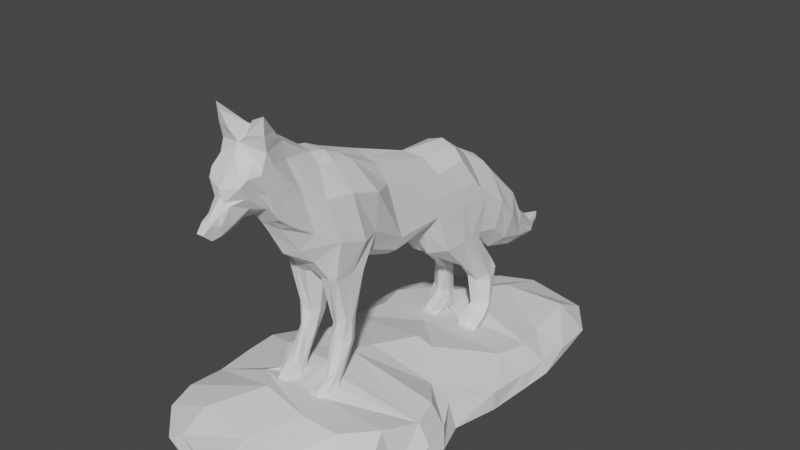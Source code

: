# Source: Wolf-Charlie.blend  (saved by Blender 2.91.10; exported with 4.5.12 LTS)
import bpy
from mathutils import Matrix  # noqa: F401  (used for matrix-valued properties, if any)

bpy.ops.wm.read_factory_settings(use_empty=True)
scene = bpy.context.scene
scene.name = 'Scene'

# ---- collections
col_collection = bpy.data.collections.new('Collection'); scene.collection.children.link(col_collection)

# ---- world
world_world = bpy.data.worlds.new('World'); scene.world = world_world
world_world.use_nodes = True; world_world.node_tree.nodes.clear()
_N = world_world.node_tree.nodes; _L = world_world.node_tree.links
n0 = _N.new('ShaderNodeOutputWorld'); n0.name = 'World Output'; n0.location = (300, 300)
n1 = _N.new('ShaderNodeBackground'); n1.name = 'Background'; n1.location = (10, 300)
n1.inputs[0].default_value = (0.05088, 0.05088, 0.05088, 1.0)
_L.new(n1.outputs[0], n0.inputs[0])
n0.is_active_output = True
world_world.color = (0.05088, 0.05088, 0.05088)
world_world.use_sun_shadow = False
world_world.sun_shadow_jitter_overblur = 0.0

# ---- meshes
me_plane_006 = bpy.data.meshes.new('Plane.006')
me_plane_006.from_pydata([(0.01825, -0.434, 0.3202), (0.05596, 0.06433, 0.155), (0.03427, 1.055, 0.124), (0.08641, 1.119, 0.03082), (0.02388, -1.651, 0.9513), (0.04024, -1.659, 1.073), (0.02388, -1.723, 1.015), (0.02388, -1.633, 0.9499), (0.03884, -1.6, 1.111), (0.03705, -1.58, 0.9645), (0.03029, -1.535, 1.18), (0.05792, -1.499, 1.015), (0.1392, -1.485, 1.297), (0.0934, -1.376, 1.102), (0.165, -1.437, 1.352), (0.128, -1.254, 1.064), (0.1792, -1.331, 1.346), (0.1583, -1.171, 0.9562), (0.1945, -1.219, 1.377), (0.1583, -1.061, 0.8663), (0.1471, -1.073, 1.373), (0.1866, -0.8681, 0.7377), (0.1716, -0.7881, 1.227), (0.2873, -0.7142, 0.6478), (0.1741, -0.4671, 1.179), (0.2447, -0.2921, 0.5552), (0.1583, -0.1785, 1.03), (0.1962, 0.06433, 0.3432), (0.2146, 0.4872, 0.7322), (0.2619, 0.4441, 0.3935), (0.2143, 0.7917, 0.7481), (0.2868, 1.046, 0.3597), (0.1421, 1.055, 0.554), (0.1583, 1.156, 0.1591), (0.08641, 1.202, -0.1025), (0.1583, 1.295, 0.458), (0.1583, 1.373, -0.113), (0.1583, 1.632, 0.1389), (0.13, 1.566, -0.284), (-0.00451, 1.814, -0.07045), (0.1322, 1.814, -0.1525), (0.1032, 1.832, -0.3783), (0.05735, 2.077, -0.3286), (0.06968, 2.102, -0.4432), (-0.00451, 2.291, -0.3427), (0.03652, 2.175, -0.4166), (0.2287, 1.373, 0.1725), (0.02388, -1.687, 0.9832), (0.05214, -1.59, 1.038), (0.03206, -1.646, 1.011), (0.07662, -1.517, 1.168), (0.1251, -1.431, 1.199), (0.1465, -1.337, 1.208), (0.1692, -1.268, 1.188), (0.1844, -1.163, 1.17), (0.1873, -0.9737, 1.088), (0.226, -0.787, 0.9826), (0.2937, -0.3142, 0.8969), (0.1878, -0.09226, 0.8461), (0.2443, 0.4351, 0.5525), (0.2702, 0.919, 0.5308), (0.1795, 1.106, 0.4), (0.2121, 1.569, -0.03771), (0.1177, 1.823, -0.2654), (0.06352, 2.089, -0.3859), (0.0313, 2.217, -0.3659), (0.2447, -0.4354, 0.2945), (0.232, -0.7161, 0.3131), (0.08641, -0.4216, 0.2183), (0.07481, -0.7125, 0.2862), (0.2235, -0.5123, -0.08025), (0.232, -0.6252, -0.04571), (0.1134, -0.4754, -0.1669), (0.1076, -0.6343, -0.1157), (0.2147, -0.5223, -0.2845), (0.2128, -0.6454, -0.2537), (0.1231, -0.5618, -0.2906), (0.1297, -0.692, -0.2652), (0.2115, -0.6634, -0.5644), (0.232, -0.757, -0.4875), (0.1437, -0.6639, -0.5542), (0.136, -0.7636, -0.4933), (0.238, -0.8541, -0.5695), (0.1082, -0.8985, -0.5686), (0.0691, 0.5384, -0.04035), (0.04036, 0.9847, -0.0155), (0.2917, 0.7543, 0.04985), (0.2712, 0.983, -0.008289), (0.1298, 0.9263, -0.2948), (0.1651, 1.082, -0.271), (0.2949, 1.11, -0.3929), (0.2584, 1.175, -0.2638), (0.113, 1.057, -0.45), (0.1494, 1.205, -0.3902), (0.2963, 1.136, -0.4712), (0.2758, 1.235, -0.3816), (0.1535, 1.058, -0.7081), (0.165, 1.239, -0.7517), (0.2979, 1.131, -0.7055), (0.2774, 1.174, -0.7474), (0.1379, 1.018, -0.7623), (0.1181, 1.182, -0.859), (0.3014, 1.058, -0.7944), (0.2809, 1.141, -0.8217), (0.1207, 0.9156, -0.8088), (0.304, 0.9662, -0.8447), (0.2835, 1.066, -0.8768), (0.1532, 0.8867, -0.8628), (0.2688, 0.9205, -0.8602), (0.0005245, -0.6083, 0.3598), (0.299, -0.4647, 0.5578), (0.1728, -0.64, 1.218), (0.2862, -0.5748, 0.9842), (0.2383, -0.5635, 0.3012), (0.02085, -0.5671, 0.2522), (0.2383, -0.5656, -0.09675), (0.07584, -0.5691, -0.1198), (0.2383, -0.5755, -0.2548), (0.09345, -0.6059, -0.2779), (0.2383, -0.7154, -0.5314), (0.1353, -0.7021, -0.5195), (0.2599, -0.7598, -0.5866), (0.1223, 1.287, -0.1078), (0.09077, 1.252, 0.5565), (0.009684, -1.723, 1.015), (0.01786, -1.659, 1.077), (0.1522, -0.324, 0.3835), (0.1137, -0.8135, 0.4659), (0.009684, -1.633, 0.9499), (0.009684, -1.651, 0.9513), (0.08353, -0.7881, 1.31), (0.08479, -0.5147, 1.221), (0.07688, -1.176, 0.9246), (0.06177, -1.246, 1.023), (0.08023, -1.434, 1.372), (0.1259, -1.326, 1.444), (0.01627, -1.591, 0.9474), (0.1413, 0.06433, 0.2177), (0.01716, -1.61, 1.114), (0.07688, -0.2106, 1.078), (0.07688, -1.091, 0.8304), (0.1992, -1.29, 1.499), (0.0267, -1.499, 0.9775), (0.1173, 0.429, 0.2269), (0.01289, -1.535, 1.197), (0.105, 0.4328, 0.8635), (0.09104, -0.9347, 0.6061), (0.1257, -1.084, 1.502), (0.04445, -1.356, 1.049), (0.1223, 1.051, 0.1654), (0.06736, -1.509, 1.285), (0.1335, 0.801, 0.8353), (0.05327, 1.055, 0.6657), (0.1223, 1.137, 0.09496), (0.06275, 1.54, -0.3412), (0.07688, 1.633, 0.1804), (0.04937, 1.832, -0.4394), (0.1093, 1.814, -0.1115), (0.03259, 2.102, -0.4864), (0.02642, 2.077, -0.3053), (0.01911, 2.201, -0.4457), (0.01321, 2.263, -0.3936), (0.009684, -1.687, 0.9832), (0.1656, -0.4177, 0.2278), (0.1592, -0.7143, 0.2996), (0.1641, -0.47, -0.1573), (0.1733, -0.6647, -0.08801), (0.1662, -0.4607, -0.281), (0.1656, -0.6938, -0.2517), (0.1787, -0.6223, -0.5601), (0.1781, -0.7784, -0.4963), (0.1923, -0.9156, -0.5551), (0.2455, 0.5799, 0.02661), (0.18, 0.9838, -0.0119), (0.2033, 1.003, -0.3942), (0.2151, 1.176, -0.2674), (0.2046, 1.06, -0.4725), (0.2185, 1.25, -0.3335), (0.2062, 1.061, -0.7068), (0.196, 1.238, -0.7687), (0.2098, 1.021, -0.761), (0.1995, 1.181, -0.8554), (0.2123, 0.9186, -0.8075), (0.2138, 0.8898, -0.8615), (0.08416, -0.6514, 1.284), (0.04095, 0.7421, 0.1618), (0.2743, 0.7452, 0.3766), (0.2145, 0.6395, 0.7402), (0.2572, 0.677, 0.5417), (0.01886, 0.7615, -0.02792), (0.2815, 0.8686, 0.06795), (0.1474, 1.004, -0.2829), (0.2767, 1.142, -0.3283), (0.1183, 1.131, -0.4201), (0.286, 1.186, -0.4264), (0.1406, 1.149, -0.7408), (0.2876, 1.153, -0.7264), (0.1113, 1.1, -0.8107), (0.2912, 1.1, -0.8081), (0.101, 0.9916, -0.8645), (0.2937, 1.016, -0.8608), (0.2952, 0.9326, -0.8832), (0.1193, 0.6169, 0.8494), (0.1478, -1.349, 1.728), (0.06641, -1.186, 1.605), (0.2152, -1.314, 1.758), (0.1535, -1.167, 1.598), (0.2072, -1.309, 1.622), (0.0756, -1.344, 1.601), (0.03095, -1.127, 1.573), (0.1512, -1.146, 1.55), (-0.00451, -1.651, 0.9513), (-0.00451, -1.659, 1.081), (-0.00451, -1.723, 1.015), (-0.00451, -1.633, 0.9499), (-0.00451, -1.62, 1.117), (-0.00451, -1.603, 0.9303), (-0.00451, -1.535, 1.215), (-0.00451, -1.499, 0.9398), (-0.00451, -1.533, 1.274), (-0.00451, -1.337, 0.9961), (-0.00451, -1.431, 1.391), (-0.00451, -1.237, 0.982), (-0.00451, -1.381, 1.476), (-0.00451, -1.181, 0.8929), (-0.00451, -1.344, 1.539), (-0.00451, -1.122, 0.7944), (-0.00451, -1.083, 1.542), (-0.00451, -1.001, 0.5775), (-0.00451, -0.7881, 1.337), (-0.00451, -0.7825, 0.3993), (-0.00451, -0.5375, 1.237), (-0.02727, -0.434, 0.3202), (-0.00451, -0.2159, 1.125), (-0.06498, 0.06433, 0.155), (-0.00451, 0.32, 0.9296), (-0.00451, 0.429, 0.1996), (-0.00451, 0.8103, 0.8785), (-0.04329, 1.055, 0.124), (-0.00451, 1.027, 0.7215), (-0.09544, 1.119, 0.03082), (-0.0329, -1.651, 0.9513), (-0.04926, -1.659, 1.073), (-0.0329, -1.723, 1.015), (-0.0329, -1.633, 0.9499), (-0.04786, -1.6, 1.111), (-0.04607, -1.58, 0.9645), (-0.03931, -1.535, 1.18), (-0.06694, -1.499, 1.015), (-0.1482, -1.485, 1.297), (-0.1024, -1.376, 1.102), (-0.174, -1.437, 1.352), (-0.1371, -1.254, 1.064), (-0.1882, -1.331, 1.346), (-0.1673, -1.171, 0.9562), (-0.2035, -1.219, 1.377), (-0.1673, -1.061, 0.8663), (-0.1561, -1.073, 1.373), (-0.1956, -0.8681, 0.7377), (-0.1806, -0.7881, 1.227), (-0.2963, -0.7142, 0.6478), (-0.1831, -0.4671, 1.179), (-0.2537, -0.2921, 0.5552), (-0.1673, -0.1785, 1.03), (-0.2052, 0.06433, 0.3432), (-0.2236, 0.4872, 0.7322), (-0.2709, 0.4441, 0.3935), (-0.2234, 0.7917, 0.7481), (-0.2958, 1.046, 0.3597), (-0.1201, 1.021, 0.6409), (-0.1673, 1.108, 0.2155), (-0.00451, 1.251, 0.5977), (-0.09544, 1.202, -0.1025), (-0.1673, 1.295, 0.458), (-0.1673, 1.337, -0.04403), (-0.00451, 1.634, 0.222), (-0.00451, 1.513, -0.3983), (-0.1673, 1.632, 0.1389), (-0.139, 1.566, -0.284), (-0.00451, 1.832, -0.5004), (-0.1412, 1.814, -0.1525), (-0.1123, 1.832, -0.3783), (-0.00451, 2.077, -0.282), (-0.00451, 2.102, -0.5154), (-0.06637, 2.077, -0.3286), (-0.0787, 2.102, -0.4432), (-0.00451, 2.212, -0.4747), (-0.04554, 2.175, -0.4166), (-0.00451, -1.687, 0.9832), (-0.2377, 1.373, 0.1725), (-0.0329, -1.687, 0.9832), (-0.06116, -1.59, 1.038), (-0.04108, -1.646, 1.011), (-0.08564, -1.517, 1.168), (-0.1342, -1.431, 1.199), (-0.1555, -1.337, 1.208), (-0.1783, -1.268, 1.188), (-0.1935, -1.163, 1.17), (-0.1963, -0.9737, 1.088), (-0.235, -0.787, 0.9826), (-0.3028, -0.3142, 0.8969), (-0.1968, -0.09226, 0.8461), (-0.2533, 0.4351, 0.5525), (-0.2792, 0.919, 0.5308), (-0.1627, 1.106, 0.4), (-0.2211, 1.569, -0.03771), (-0.1267, 1.823, -0.2654), (-0.07254, 2.089, -0.3859), (-0.04032, 2.217, -0.3659), (-0.00451, 2.274, -0.3948), (-0.2537, -0.4354, 0.2945), (-0.241, -0.7161, 0.3131), (-0.09544, -0.4216, 0.2183), (-0.08383, -0.7125, 0.2862), (-0.2325, -0.5123, -0.08025), (-0.241, -0.6252, -0.04571), (-0.1225, -0.4754, -0.1669), (-0.1167, -0.6343, -0.1157), (-0.2237, -0.5223, -0.2845), (-0.2218, -0.6454, -0.2537), (-0.1321, -0.5618, -0.2906), (-0.1388, -0.692, -0.2652), (-0.2206, -0.6634, -0.5644), (-0.241, -0.757, -0.4875), (-0.1528, -0.6639, -0.5542), (-0.145, -0.7636, -0.4933), (-0.247, -0.8541, -0.5695), (-0.1172, -0.8985, -0.5686), (-0.07812, 0.5384, -0.04035), (-0.04938, 0.9847, -0.0155), (-0.3007, 0.7543, 0.04985), (-0.2802, 0.983, -0.008289), (-0.1388, 0.9263, -0.2948), (-0.1741, 1.082, -0.271), (-0.304, 1.11, -0.3929), (-0.2674, 1.175, -0.2638), (-0.122, 1.057, -0.45), (-0.1585, 1.205, -0.3902), (-0.3053, 1.136, -0.4712), (-0.2848, 1.235, -0.3816), (-0.1625, 1.058, -0.7081), (-0.174, 1.239, -0.7517), (-0.3069, 1.131, -0.7055), (-0.2864, 1.174, -0.7474), (-0.1469, 1.018, -0.7623), (-0.1272, 1.182, -0.859), (-0.3105, 1.058, -0.7944), (-0.2899, 1.141, -0.8217), (-0.1297, 0.9156, -0.8088), (-0.313, 0.9662, -0.8447), (-0.2925, 1.066, -0.8768), (-0.1622, 0.8867, -0.8628), (-0.2778, 0.9205, -0.8602), (-0.009545, -0.6083, 0.3598), (-0.00451, -0.6628, 1.287), (-0.308, -0.4647, 0.5578), (-0.1819, -0.64, 1.218), (-0.2952, -0.5748, 0.9842), (-0.2474, -0.5635, 0.3012), (-0.02987, -0.5671, 0.2522), (-0.2474, -0.5656, -0.09675), (-0.08486, -0.5691, -0.1198), (-0.2474, -0.5755, -0.2548), (-0.1025, -0.6059, -0.2779), (-0.2474, -0.7154, -0.5314), (-0.1443, -0.7021, -0.5195), (-0.2689, -0.7598, -0.5866), (-0.09111, -0.8028, -0.6096), (-0.1314, 1.287, -0.1078), (-0.0859, 1.273, 0.5278), (-0.0187, -1.723, 1.015), (-0.02688, -1.659, 1.077), (-0.1612, -0.324, 0.3835), (-0.1228, -0.8135, 0.4659), (-0.0187, -1.633, 0.9499), (-0.0187, -1.651, 0.9513), (-0.09255, -0.7881, 1.31), (-0.09381, -0.5147, 1.221), (-0.0859, -1.176, 0.9246), (-0.07079, -1.246, 1.023), (-0.08925, -1.434, 1.372), (-0.1349, -1.385, 1.444), (-0.02529, -1.591, 0.9474), (-0.1503, 0.06433, 0.2177), (-0.02618, -1.61, 1.114), (-0.0859, -0.2106, 1.078), (-0.0859, -1.091, 0.8304), (-0.2082, -1.29, 1.499), (-0.03573, -1.499, 0.9775), (-0.1263, 0.429, 0.2269), (-0.02191, -1.535, 1.197), (-0.1141, 0.4328, 0.8635), (-0.1001, -0.9347, 0.6061), (-0.1347, -1.084, 1.502), (-0.05347, -1.356, 1.049), (-0.1314, 1.051, 0.1654), (-0.07638, -1.509, 1.285), (-0.1425, 0.801, 0.8353), (-0.06229, 1.043, 0.6657), (-0.1314, 1.12, 0.09496), (-0.07177, 1.54, -0.3412), (-0.0859, 1.633, 0.1804), (-0.05839, 1.832, -0.4394), (-0.1183, 1.814, -0.1115), (-0.04161, 2.102, -0.4864), (-0.03544, 2.077, -0.3053), (-0.02813, 2.201, -0.4457), (-0.02224, 2.263, -0.3936), (-0.0187, -1.687, 0.9832), (-0.1746, -0.4177, 0.2278), (-0.1682, -0.7143, 0.2996), (-0.1731, -0.47, -0.1573), (-0.1824, -0.6647, -0.08801), (-0.1752, -0.4607, -0.281), (-0.1747, -0.6938, -0.2517), (-0.1878, -0.6223, -0.5601), (-0.1871, -0.7784, -0.4963), (-0.2013, -0.9156, -0.5551), (-0.2545, 0.5799, 0.02661), (-0.1891, 0.9838, -0.0119), (-0.2123, 1.003, -0.3942), (-0.2241, 1.176, -0.2674), (-0.2137, 1.06, -0.4725), (-0.2275, 1.25, -0.3335), (-0.2153, 1.061, -0.7068), (-0.205, 1.238, -0.7687), (-0.2188, 1.021, -0.761), (-0.2085, 1.181, -0.8554), (-0.2213, 0.9186, -0.8075), (-0.2228, 0.8898, -0.8615), (-0.09318, -0.6514, 1.284), (-0.04997, 0.7421, 0.1618), (-0.00451, 0.5651, 0.9041), (-0.2834, 0.7452, 0.3766), (-0.2235, 0.6395, 0.7402), (-0.2663, 0.677, 0.5417), (-0.02788, 0.7615, -0.02792), (-0.2905, 0.8686, 0.06795), (-0.1564, 1.004, -0.2829), (-0.2857, 1.142, -0.3283), (-0.1273, 1.131, -0.4201), (-0.2951, 1.186, -0.4264), (-0.1496, 1.149, -0.7408), (-0.2966, 1.153, -0.7264), (-0.1203, 1.1, -0.8107), (-0.3002, 1.1, -0.8081), (-0.11, 0.9916, -0.8645), (-0.3027, 1.016, -0.8608), (-0.3042, 0.9326, -0.8832), (-0.1283, 0.6169, 0.8494), (-0.1568, -1.349, 1.728), (-0.07543, -1.186, 1.605), (-0.2242, -1.314, 1.758), (-0.1625, -1.167, 1.598), (-0.2162, -1.309, 1.622), (-0.08462, -1.344, 1.601), (-0.03997, -1.127, 1.573), (-0.1602, -1.146, 1.55), (-0.9264, 1.376, -1.107), (0.9174, 1.376, -1.107), (-0.3006, 2.184, -1.107), (0.5937, 2.184, -1.107), (-0.9264, 0.7591, -1.107), (0.9438, 0.7591, -1.107), (-0.8939, -0.02727, -1.107), (0.8282, -0.02727, -1.107), (-0.9264, -0.5536, -1.107), (0.8488, -0.5536, -1.107), (-0.9264, -1.073, -1.107), (0.9538, -1.207, -1.107), (-0.5726, -1.636, -1.107), (0.6928, -1.636, -1.107), (-0.4973, 1.376, -0.9502), (0.644, 1.376, -0.9502), (-0.5799, 0.7591, -0.8655), (0.6953, 0.7591, -0.8655), (-0.4318, -0.06356, -0.6538), (0.5412, 0.01212, -0.8292), (-0.3643, -0.7502, -0.6719), (0.8862, -0.5717, -0.7109), (-0.1694, -1.078, -0.5812), (0.6298, -1.179, -0.5812), (-0.5717, -1.612, -0.926), (0.3226, -1.612, -0.8157), (-0.6817, 1.847, -1.107), (-0.00451, 1.376, -1.107), (0.8406, 1.847, -1.107), (-0.00451, 2.319, -1.107), (-0.00451, 0.7591, -1.107), (-0.9264, 1.068, -1.107), (0.9602, 1.068, -1.107), (-0.00451, -0.02727, -1.107), (-0.9264, 0.3659, -1.107), (0.9174, 0.3659, -1.107), (-0.00451, -0.5536, -1.107), (-0.9264, -0.2904, -1.107), (0.9174, -0.2904, -1.107), (-0.00451, -1.207, -1.107), (-0.8565, -0.8802, -1.107), (0.9174, -0.8802, -1.107), (-0.00451, -1.834, -1.107), (-0.9264, -1.324, -1.107), (0.8268, -1.377, -1.107), (-0.2214, 1.847, -1.029), (0.9174, 1.376, -1.029), (-0.7908, 1.245, -1.029), (-0.2203, 1.376, -0.868), (0.9174, 0.7591, -0.9865), (-0.8274, 0.7239, -0.9865), (-0.118, 0.7591, -0.8655), (0.7675, -0.04541, -0.8806), (-0.7094, -0.04541, -0.7914), (-0.00451, -0.06356, -0.6538), (0.9833, -0.5626, -0.8897), (-0.9264, -0.5626, -0.833), (-0.00451, -0.5717, -0.5492), (0.9174, -1.213, -0.8443), (-0.9264, -1.213, -0.8443), (-0.00451, -1.81, -0.8939), (-0.7231, -1.624, -1.017), (0.6927, -1.624, -0.922), (0.3753, -1.478, -0.7536), (0.8108, -0.8953, -0.6266), (0.8096, -0.3176, -0.709), (0.2834, 0.3478, -0.7596), (0.7375, 1.068, -0.9078), (0.5897, 1.847, -0.9267), (-0.6849, 1.068, -0.9078), (-0.5851, 0.3478, -0.801), (-0.5585, -0.4673, -0.6629), (-0.3878, -0.8953, -0.6266), (-0.5224, -1.416, -0.7536), (0.2997, -1.178, -0.5812), (-0.00451, -1.481, -0.7536), (-0.9264, -1.419, -0.9305), (-0.9264, -0.8878, -0.867), (-0.9264, -0.304, -0.8217), (-0.7873, 0.2525, -0.9336), (-0.7868, 0.9737, -1.008), (0.9174, 1.068, -1.008), (0.9174, 0.3569, -0.9336), (0.9174, -0.304, -0.8852), (0.9174, -0.8878, -1.022), (0.9174, -1.419, -0.9305), (-0.00451, -1.822, -1.017), (-0.00451, -0.8953, -0.6065), (-0.00451, -0.3176, -0.5822), (0.1383, 0.3478, -0.7155), (-0.00451, 1.068, -0.9078), (-0.00451, 1.847, -0.9451), (-0.00451, -1.422, -1.107), (-0.00451, -0.8802, -1.107), (-0.00451, -0.2904, -1.107), (-0.00451, 0.3659, -1.107), (-0.00451, 1.068, -1.107), (-0.00451, 1.847, -1.107), (-0.2063, -0.9301, -0.6106), (0.137, -0.6698, -0.5701), (-0.2321, -0.6797, -0.6259), (-0.2217, -0.6795, -0.6233), (0.1203, 1.086, -0.9104), (0.09463, -0.779, -0.5884), (-0.133, -0.6815, -0.6012), (-0.09217, -0.8082, -0.6133), (0.2018, 1.08, -0.9095), (-0.1798, -0.6615, -0.6095), (-0.09346, -0.7941, -0.6111), (0.1772, -0.6298, -0.5695), (0.2128, -0.6652, -0.5711), (0.2343, -0.8823, -0.6101), (0.2265, -0.8953, -0.6122), (-0.2645, -0.8266, -0.6422), (-0.2685, -0.7524, -0.6481), (-0.1288, -0.917, -0.609), (0.197, -0.9293, -0.6075), (0.1193, -0.9162, -0.6071), (-0.2598, -0.8451, -0.636), (-0.2879, 0.9848, -0.8965), (-0.2291, 1.067, -0.9077), (-0.2423, -0.8897, -0.6208), (-0.128, 1.068, -0.9078), (-0.1243, 1.047, -0.905), (0.2789, 0.9848, -0.8965), (0.2201, 1.067, -0.9077), (-0.2184, 0.9052, -0.8856), (-0.129, 1.098, -0.9039), (-0.1359, 0.91, -0.8862), (0.119, 1.068, -0.9078), (0.1153, 1.047, -0.905), (-0.2278, 1.068, -0.9078), (-0.2106, 1.088, -0.9052), (0.2596, -0.7635, -0.5897), (0.2598, -0.7595, -0.589), (-0.2482, 0.9164, -0.8871), (-0.129, 0.922, -0.8878), (-0.2989, 0.9361, -0.8898), (0.2188, 1.068, -0.9078), (0.2447, -0.8494, -0.6045), (0.2391, 0.9164, -0.8871), (0.2898, 0.9361, -0.8898), (0.1269, 0.91, -0.8862), (-0.2358, -0.687, -0.6282), (0.12, 0.922, -0.8878), (0.2094, 0.9052, -0.8856), (-0.1153, -0.8953, -0.6123), (0.2584, -0.7566, -0.5884), (0.08981, -0.8311, -0.5975), (0.1063, -0.8953, -0.6092), (-0.2355, -0.6863, -0.628), (-0.2379, -0.8953, -0.6187)], [], [(61, 33, 36, 46), (152, 32, 35, 123), (47, 4, 7, 49), (49, 7, 9, 48), (48, 9, 11, 50), (50, 11, 13, 51), (51, 13, 15, 52), (52, 15, 17, 53), (53, 17, 19, 54), (54, 19, 21, 55), (55, 21, 23, 56), (112, 110, 25, 57), (57, 25, 27, 58), (58, 27, 29, 59), (188, 186, 31, 60), (60, 31, 33, 61), (125, 124, 6, 5), (110, 23, 67, 113), (129, 128, 7, 4), (184, 130, 22, 111), (133, 132, 17, 15), (135, 134, 14, 16), (128, 136, 9, 7), (126, 137, 27, 25), (138, 125, 5, 8), (139, 131, 24, 26), (132, 140, 19, 17), (141, 135, 16, 18), (136, 142, 11, 9), (137, 143, 29, 27), (144, 138, 8, 10), (145, 139, 26, 28), (140, 146, 21, 19), (147, 141, 18, 20), (142, 148, 13, 11), (143, 236, 84, 172), (150, 144, 10, 12), (202, 145, 28, 187), (146, 127, 23, 21), (153, 3, 34, 122), (162, 129, 4, 47), (130, 147, 20, 22), (148, 133, 15, 13), (149, 153, 33, 31), (134, 150, 12, 14), (152, 151, 30, 32), (46, 36, 38, 62), (123, 35, 37, 155), (122, 34, 276, 154), (62, 38, 41, 63), (155, 37, 40, 157), (154, 276, 279, 156), (63, 41, 43, 64), (157, 40, 42, 159), (156, 279, 283, 158), (64, 43, 45, 65), (159, 42, 44), (158, 283, 286, 160), (161, 309, 44), (160, 286, 309, 161), (42, 64, 65, 44), (40, 63, 64, 42), (37, 62, 63, 40), (35, 46, 62, 37), (124, 162, 47, 6), (30, 60, 61, 32), (187, 188, 60, 30), (26, 58, 59, 28), (24, 57, 58, 26), (111, 112, 57, 24), (20, 55, 56, 22), (18, 54, 55, 20), (16, 53, 54, 18), (14, 52, 53, 16), (12, 51, 52, 14), (10, 50, 51, 12), (8, 48, 50, 10), (5, 49, 48, 8), (6, 47, 49, 5), (32, 61, 46, 35), (127, 230, 69, 164), (126, 25, 66, 163), (114, 68, 72, 116), (109, 0, 68, 114), (163, 66, 70, 165), (164, 69, 73, 166), (113, 67, 71, 115), (116, 72, 76, 118), (165, 70, 74, 167), (166, 73, 77, 168), (115, 71, 75, 117), (167, 74, 78, 169), (168, 77, 81, 170), (117, 75, 79, 119), (118, 76, 80, 120), (170, 81, 83, 171), (119, 79, 82, 121), (190, 86, 90, 192), (186, 29, 86, 190), (185, 2, 85, 189), (149, 31, 87, 173), (174, 88, 92, 176), (172, 84, 88, 174), (189, 85, 89, 191), (173, 87, 91, 175), (177, 95, 99, 179), (191, 89, 93, 193), (175, 91, 95, 177), (192, 90, 94, 194), (178, 96, 100, 180), (194, 94, 98, 196), (176, 92, 96, 178), (193, 93, 97, 195), (180, 100, 104, 182), (195, 97, 101, 197), (179, 99, 103, 181), (196, 98, 102, 198), (198, 102, 105, 200), (200, 105, 108, 201), (182, 104, 107, 183), (77, 118, 120, 81), (74, 117, 119, 78), (70, 115, 117, 74), (73, 116, 118, 77), (66, 113, 115, 70), (230, 109, 114, 69), (69, 114, 116, 73), (22, 56, 112, 111), (131, 184, 111, 24), (25, 110, 113, 66), (56, 23, 110, 112), (231, 354, 184, 131), (105, 182, 183, 108), (97, 179, 181, 101), (102, 180, 182, 105), (94, 176, 178, 98), (98, 178, 180, 102), (89, 175, 177, 93), (93, 177, 179, 97), (85, 173, 175, 89), (86, 172, 174, 90), (90, 174, 176, 94), (2, 149, 173, 85), (79, 170, 171, 82), (75, 168, 170, 79), (76, 167, 169, 80), (71, 166, 168, 75), (72, 165, 167, 76), (67, 164, 166, 71), (68, 163, 165, 72), (0, 126, 163, 68), (23, 127, 164, 67), (213, 288, 162, 124), (45, 160, 161, 65), (65, 161, 44), (43, 158, 160, 45), (282, 159, 44), (41, 156, 158, 43), (39, 157, 159, 282), (38, 154, 156, 41), (275, 155, 157, 39), (36, 122, 154, 38), (271, 123, 155, 275), (239, 237, 151, 152), (221, 219, 150, 134), (2, 3, 153, 149), (220, 222, 133, 148), (229, 227, 147, 130), (288, 211, 129, 162), (33, 153, 122, 36), (228, 230, 127, 146), (432, 235, 145, 202), (219, 217, 144, 150), (29, 143, 172, 86), (218, 220, 148, 142), (208, 207, 205, 203), (226, 228, 146, 140), (235, 233, 139, 145), (217, 215, 138, 144), (1, 236, 143, 137), (216, 218, 142, 136), (225, 223, 135, 141), (224, 226, 140, 132), (233, 231, 131, 139), (215, 212, 125, 138), (0, 1, 137, 126), (214, 216, 136, 128), (223, 221, 134, 135), (222, 224, 132, 133), (354, 229, 130, 184), (211, 214, 128, 129), (212, 213, 124, 125), (239, 152, 123, 271), (237, 432, 202, 151), (103, 198, 200, 106), (100, 197, 199, 104), (99, 196, 198, 103), (96, 195, 197, 100), (92, 193, 195, 96), (95, 194, 196, 99), (91, 192, 194, 95), (88, 191, 193, 92), (84, 189, 191, 88), (236, 185, 189, 84), (31, 186, 190, 87), (87, 190, 192, 91), (28, 59, 188, 187), (151, 202, 187, 30), (59, 29, 186, 188), (204, 203, 205, 206), (209, 208, 203, 204), (207, 210, 206, 205), (210, 209, 204, 206), (147, 227, 209, 210), (141, 147, 210, 207), (227, 225, 208, 209), (225, 141, 207, 208), (304, 289, 274, 270), (398, 369, 273, 269), (290, 292, 244, 241), (292, 291, 246, 244), (291, 293, 248, 246), (293, 294, 250, 248), (294, 295, 252, 250), (295, 296, 254, 252), (296, 297, 256, 254), (297, 298, 258, 256), (298, 299, 260, 258), (357, 300, 262, 355), (300, 301, 264, 262), (301, 302, 266, 264), (435, 303, 268, 433), (303, 304, 270, 268), (371, 242, 243, 370), (355, 358, 311, 260), (375, 241, 244, 374), (430, 356, 259, 376), (379, 252, 254, 378), (381, 253, 251, 380), (374, 244, 246, 382), (372, 262, 264, 383), (384, 245, 242, 371), (385, 263, 261, 377), (378, 254, 256, 386), (387, 255, 253, 381), (382, 246, 248, 388), (383, 264, 266, 389), (390, 247, 245, 384), (391, 265, 263, 385), (386, 256, 258, 392), (393, 257, 255, 387), (388, 248, 250, 394), (389, 418, 328, 236), (396, 249, 247, 390), (449, 434, 265, 391), (392, 258, 260, 373), (399, 368, 272, 240), (408, 290, 241, 375), (376, 259, 257, 393), (394, 250, 252, 379), (395, 268, 270, 399), (380, 251, 249, 396), (398, 269, 267, 397), (289, 305, 278, 274), (369, 401, 277, 273), (368, 400, 276, 272), (305, 306, 281, 278), (401, 403, 280, 277), (400, 402, 279, 276), (306, 307, 285, 281), (403, 405, 284, 280), (402, 404, 283, 279), (307, 308, 287, 285), (405, 44, 284), (404, 406, 286, 283), (407, 44, 309), (406, 407, 309, 286), (284, 44, 308, 307), (280, 284, 307, 306), (277, 280, 306, 305), (273, 277, 305, 289), (370, 243, 290, 408), (267, 269, 304, 303), (434, 267, 303, 435), (263, 265, 302, 301), (261, 263, 301, 300), (356, 261, 300, 357), (257, 259, 299, 298), (255, 257, 298, 297), (253, 255, 297, 296), (251, 253, 296, 295), (249, 251, 295, 294), (247, 249, 294, 293), (245, 247, 293, 291), (242, 245, 291, 292), (243, 242, 292, 290), (269, 273, 289, 304), (373, 410, 313, 230), (372, 409, 310, 262), (359, 361, 316, 312), (353, 359, 312, 232), (409, 411, 314, 310), (410, 412, 317, 313), (358, 360, 315, 311), (361, 363, 320, 316), (411, 413, 318, 314), (412, 414, 321, 317), (360, 362, 319, 315), (413, 415, 322, 318), (414, 416, 325, 321), (362, 364, 323, 319), (363, 365, 324, 320), (416, 417, 327, 325), (364, 366, 326, 323), (437, 439, 334, 330), (433, 437, 330, 266), (431, 436, 329, 238), (395, 419, 331, 268), (420, 422, 336, 332), (418, 420, 332, 328), (436, 438, 333, 329), (419, 421, 335, 331), (423, 425, 343, 339), (438, 440, 337, 333), (421, 423, 339, 335), (439, 441, 338, 334), (424, 426, 344, 340), (441, 443, 342, 338), (422, 424, 340, 336), (440, 442, 341, 337), (426, 428, 348, 344), (442, 444, 345, 341), (425, 427, 347, 343), (443, 445, 346, 342), (445, 447, 349, 346), (447, 448, 352, 349), (428, 429, 351, 348), (325, 327, 367, 365), (321, 325, 365, 363), (318, 322, 364, 362), (314, 318, 362, 360), (317, 321, 363, 361), (310, 314, 360, 358), (230, 313, 359, 353), (313, 317, 361, 359), (259, 356, 357, 299), (377, 261, 356, 430), (262, 310, 358, 355), (299, 357, 355, 260), (231, 377, 430, 354), (349, 352, 429, 428), (341, 345, 427, 425), (346, 349, 428, 426), (338, 342, 424, 422), (342, 346, 426, 424), (333, 337, 423, 421), (337, 341, 425, 423), (329, 333, 421, 419), (330, 334, 420, 418), (334, 338, 422, 420), (238, 329, 419, 395), (323, 326, 417, 416), (319, 323, 416, 414), (320, 324, 415, 413), (315, 319, 414, 412), (316, 320, 413, 411), (311, 315, 412, 410), (312, 316, 411, 409), (232, 312, 409, 372), (260, 311, 410, 373), (213, 370, 408, 288), (287, 308, 407, 406), (308, 44, 407), (285, 287, 406, 404), (282, 44, 405), (281, 285, 404, 402), (39, 282, 405, 403), (278, 281, 402, 400), (275, 39, 403, 401), (274, 278, 400, 368), (271, 275, 401, 369), (239, 398, 397, 237), (221, 380, 396, 219), (238, 395, 399, 240), (220, 394, 379, 222), (229, 376, 393, 227), (288, 408, 375, 211), (270, 274, 368, 399), (228, 392, 373, 230), (432, 449, 391, 235), (219, 396, 390, 217), (266, 330, 418, 389), (218, 388, 394, 220), (455, 450, 452, 454), (226, 386, 392, 228), (235, 391, 385, 233), (217, 390, 384, 215), (234, 383, 389, 236), (216, 382, 388, 218), (225, 387, 381, 223), (224, 378, 386, 226), (233, 385, 377, 231), (215, 384, 371, 212), (232, 372, 383, 234), (214, 374, 382, 216), (223, 381, 380, 221), (222, 379, 378, 224), (354, 430, 376, 229), (211, 375, 374, 214), (212, 371, 370, 213), (239, 271, 369, 398), (237, 397, 449, 432), (347, 350, 447, 445), (344, 348, 446, 444), (343, 347, 445, 443), (340, 344, 444, 442), (336, 340, 442, 440), (339, 343, 443, 441), (335, 339, 441, 439), (332, 336, 440, 438), (328, 332, 438, 436), (236, 328, 436, 431), (268, 331, 437, 433), (331, 335, 439, 437), (265, 434, 435, 302), (397, 267, 434, 449), (302, 435, 433, 266), (451, 453, 452, 450), (456, 451, 450, 455), (454, 452, 453, 457), (457, 453, 451, 456), (393, 457, 456, 227), (387, 454, 457, 393), (227, 456, 455, 225), (225, 455, 454, 387), (109, 230, 353), (0, 109, 353, 232), (1, 0, 232, 234), (236, 1, 234), (185, 236, 431), (2, 185, 431, 238), (3, 2, 238, 240), (34, 3, 240, 272), (276, 34, 272), (561, 120, 80, 557), (567, 169, 78, 568), (574, 171, 83, 575), (582, 583, 106), (199, 197, 101, 560, 587, 588), (181, 103, 106, 583, 596, 564), (599, 201, 598), (602, 199, 588), (121, 592, 605), (83, 606, 607, 575), (83, 81, 120, 561, 606), (568, 78, 119, 121, 605), (101, 181, 564, 560), (569, 82, 171, 574, 570), (557, 80, 169, 567), (592, 121, 591), (591, 121, 82, 597), (597, 82, 569), (603, 183, 107, 600), (600, 107, 104, 199, 602), (200, 201, 599, 582, 106), (108, 183, 603, 598, 201), (562, 324, 365, 367, 566), (558, 322, 415, 565, 559), (367, 563, 566), (573, 327, 417, 556), (350, 578, 577), (444, 446, 581, 580, 585, 345), (350, 347, 427, 590, 589, 578), (448, 595, 593), (581, 446, 594), (366, 601, 572), (563, 367, 327, 573, 604), (364, 322, 558, 608, 601, 366), (590, 427, 345, 585), (556, 417, 326, 579, 609), (324, 562, 565, 415), (571, 366, 572), (326, 366, 571, 576), (576, 579, 326), (586, 351, 429, 584), (348, 351, 586, 594, 446), (448, 447, 350, 577, 595), (584, 429, 352, 448, 593), (555, 487, 461, 486), (554, 488, 462, 489), (553, 491, 464, 492), (552, 494, 466, 495), (551, 497, 468, 498), (550, 500, 470, 501), (549, 503, 472, 506), (548, 509, 475, 525, 596, 583, 582, 599, 598, 603, 600, 602, 588, 587), (547, 512, 477, 524), (546, 515, 479, 523), (607, 545, 532, 481, 522, 570, 574, 575), (544, 518, 482, 519), (543, 516, 481, 521), (542, 513, 479, 522), (541, 510, 477, 523), (540, 507, 475, 524), (539, 504, 473, 525), (461, 526, 486), (458, 505, 484), (538, 508, 474, 527), (537, 511, 476, 528), (536, 514, 478, 529), (535, 517, 480, 530), (534, 519, 482, 531), (533, 521, 481, 532), (518, 483, 521, 533), (482, 518, 533, 531), (480, 531, 533, 532), (501, 470, 519, 534), (468, 501, 534, 517), (517, 534, 531, 480), (498, 468, 517, 535), (466, 498, 535, 514), (478, 514, 535, 530), (495, 466, 514, 536), (464, 495, 536, 511), (511, 536, 529, 476), (492, 464, 511, 537), (462, 492, 537, 508), (508, 537, 528, 474), (489, 462, 508, 538), (458, 489, 538, 505), (505, 538, 527, 472), (505, 472, 503), (505, 503, 484), (484, 503, 460), (526, 473, 504), (526, 504, 486), (486, 504, 459), (490, 459, 504, 539), (463, 490, 539, 507), (507, 539, 525, 475), (493, 463, 507, 540), (465, 493, 540, 510), (477, 510, 540, 524), (496, 465, 510, 541), (467, 496, 541, 513), (479, 513, 541, 523), (499, 467, 513, 542), (469, 499, 542, 516), (516, 542, 522, 481), (502, 469, 516, 543), (471, 502, 543, 520), (520, 543, 521, 483), (520, 483, 518, 544), (471, 520, 544, 500), (470, 500, 544, 519), (609, 530, 480, 532, 545, 604, 573, 556), (478, 530, 609, 579, 576, 571, 572, 601, 608), (562, 566, 563, 604, 545, 515, 559, 565), (522, 479, 515, 545, 607, 606, 561, 557, 567, 568, 605, 592, 591, 597, 569, 570), (559, 515, 546, 529, 478, 608, 558), (476, 529, 546, 512), (477, 512, 546, 523), (528, 476, 512, 547), (509, 474, 528, 547), (509, 547, 524, 475), (577, 578, 589, 527, 474, 509, 548, 580, 581, 594, 586, 584, 593, 595), (580, 548, 506, 472, 527, 589, 590, 585), (473, 506, 548, 587, 560, 564, 596, 525), (487, 460, 503, 549), (461, 487, 549, 526), (473, 526, 549, 506), (502, 471, 500, 550), (497, 469, 502, 550), (497, 550, 501, 468), (499, 469, 497, 551), (467, 499, 551, 494), (494, 551, 498, 466), (496, 467, 494, 552), (465, 496, 552, 491), (464, 491, 552, 495), (493, 465, 491, 553), (488, 463, 493, 553), (462, 488, 553, 492), (490, 463, 488, 554), (459, 490, 554, 485), (458, 485, 554, 489), (484, 460, 487, 555), (458, 484, 555, 485), (485, 555, 486, 459)])
_uv = me_plane_006.uv_layers.new(name='UVMap')
_uv.uv.foreach_set('vector', [0.0, 0.0, 0.0, 0.0, 0.0, 0.0, 0.0, 0.0, 0.0, 0.0, 0.0, 0.0, 0.0, 0.0, 0.0, 0.0, 0.0, 0.0, 0.0, 0.0, 0.0, 0.0, 0.0, 0.0, 0.0, 0.0, 0.0, 0.0, 0.0, 0.0, 0.0, 0.0, 0.0, 0.0, 0.0, 0.0, 0.0, 0.0, 0.0, 0.0, 0.0, 0.0, 0.0, 0.0, 0.0, 0.0, 0.0, 0.0, 0.0, 0.0, 0.0, 0.0, 0.0, 0.0, 0.0, 0.0, 0.0, 0.0, 0.0, 0.0, 0.0, 0.0, 0.0, 0.0, 0.0, 0.0, 0.0, 0.0, 0.0, 0.0, 0.0, 0.0, 0.0, 0.0, 0.0, 0.0, 0.0, 0.0, 0.0, 0.0, 0.0, 0.0, 0.0, 0.0, 0.0, 0.0, 0.0, 0.0, 0.0, 0.0, 0.0, 0.0, 0.0, 0.0, 0.0, 0.0, 0.0, 0.0, 0.0, 0.0, 0.0, 0.0, 0.0, 0.0, 0.0, 0.0, 0.0, 0.0, 0.0, 0.0, 0.0, 0.0, 0.0, 0.0, 0.0, 0.0, 0.0, 0.0, 0.0, 0.0, 0.0, 0.0, 0.0, 0.0, 0.0, 0.0, 0.0, 0.0, 0.0, 0.0, 0.0, 0.0, 0.0, 0.0, 0.0, 0.0, 0.0, 0.0, 0.0, 0.0, 0.0, 0.0, 0.0, 0.0, 0.0, 0.0, 0.0, 0.0, 0.0, 0.0, 0.0, 0.0, 0.0, 0.0, 0.0, 0.0, 0.0, 0.0, 0.0, 0.0, 0.0, 0.0, 0.0, 0.0, 0.0, 0.0, 0.0, 0.0, 0.0, 0.0, 0.0, 0.0, 0.0, 0.0, 0.0, 0.0, 0.0, 0.0, 0.0, 0.0, 0.0, 0.0, 0.0, 0.0, 0.0, 0.0, 0.0, 0.0, 0.0, 0.0, 0.0, 0.0, 0.0, 0.0, 0.0, 0.0, 0.0, 0.0, 0.0, 0.0, 0.0, 0.0, 0.0, 0.0, 0.0, 0.0, 0.0, 0.0, 0.0, 0.0, 0.0, 0.0, 0.0, 0.0, 0.0, 0.0, 0.0, 0.0, 0.0, 0.0, 0.0, 0.0, 0.0, 0.0, 0.0, 0.0, 0.0, 0.0, 0.0, 0.0, 0.0, 0.0, 0.0, 0.0, 0.0, 0.0, 0.0, 0.0, 0.0, 0.0, 0.0, 0.0, 0.0, 0.0, 0.0, 0.0, 0.0, 0.0, 0.0, 0.0, 0.0, 0.0, 0.0, 0.0, 0.0, 0.0, 0.0, 0.0, 0.0, 0.0, 0.0, 0.0, 0.0, 0.0, 0.0, 0.0, 0.0, 0.0, 0.0, 0.0, 0.0, 0.0, 0.0, 0.0, 0.0, 0.0, 0.0, 0.0, 0.0, 0.0, 0.0, 0.0, 0.0, 0.0, 0.0, 0.0, 0.0, 0.0, 0.0, 0.0, 0.0, 0.0, 0.0, 0.0, 0.0, 0.0, 0.0, 0.0, 0.0, 0.0, 0.0, 0.0, 0.0, 0.0, 0.0, 0.0, 0.0, 0.0, 0.0, 0.0, 0.0, 0.0, 0.0, 0.0, 0.0, 0.0, 0.0, 0.0, 0.0, 0.0, 0.0, 0.0, 0.0, 0.0, 0.0, 0.0, 0.0, 0.0, 0.0, 0.0, 0.0, 0.0, 0.0, 0.0, 0.0, 0.0, 0.0, 0.0, 0.0, 0.0, 0.0, 0.0, 0.0, 0.0, 0.0, 0.0, 0.0, 0.0, 0.0, 0.0, 0.0, 0.0, 0.0, 0.0, 0.0, 0.0, 0.0, 0.0, 0.0, 0.0, 0.0, 0.0, 0.0, 0.0, 0.0, 0.0, 0.0, 0.0, 0.0, 0.0, 0.0, 0.0, 0.0, 0.0, 0.0, 0.0, 0.0, 0.0, 0.0, 0.0, 0.0, 0.0, 0.0, 0.0, 0.0, 0.0, 0.0, 0.0, 0.0, 0.0, 0.0, 0.0, 0.0, 0.0, 0.0, 0.0, 0.0, 0.0, 0.0, 0.0, 0.0, 0.0, 0.0, 0.0, 0.0, 0.0, 0.0, 0.0, 0.0, 0.0, 0.0, 0.0, 0.0, 0.0, 0.0, 0.0, 0.0, 0.0, 0.0, 0.0, 0.0, 0.0, 0.0, 0.0, 0.0, 0.0, 0.0, 0.0, 0.0, 0.0, 0.0, 0.0, 0.0, 0.0, 0.0, 0.0, 0.0, 0.0, 0.0, 0.0, 0.0, 0.0, 0.0, 0.0, 0.0, 0.0, 0.0, 0.0, 0.0, 0.0, 0.0, 0.0, 0.0, 0.0, 0.0, 0.0, 0.0, 0.0, 0.0, 0.0, 0.0, 0.0, 0.0, 0.0, 0.0, 0.0, 0.0, 0.0, 0.0, 0.0, 0.0, 0.0, 0.0, 0.0, 0.0, 0.0, 0.0, 0.0, 0.0, 0.0, 0.0, 0.0, 0.0, 0.0, 0.0, 0.0, 0.0, 0.0, 0.0, 0.0, 0.0, 0.0, 0.0, 0.0, 0.0, 0.0, 0.0, 0.0, 0.0, 0.0, 0.0, 0.0, 0.0, 0.0, 0.0, 0.0, 0.0, 0.0, 0.0, 0.0, 0.0, 0.0, 0.0, 0.0, 0.0, 0.0, 0.0, 0.0, 0.0, 0.0, 0.0, 0.0, 0.0, 0.0, 0.0, 0.0, 0.0, 0.0, 0.0, 0.0, 0.0, 0.0, 0.0, 0.0, 0.0, 0.0, 0.0, 0.0, 0.0, 0.0, 0.0, 0.0, 0.0, 0.0, 0.0, 0.0, 0.0, 0.0, 0.0, 0.0, 0.0, 0.0, 0.0, 0.0, 0.0, 0.0, 0.0, 0.0, 0.0, 0.0, 0.0, 0.0, 0.0, 0.0, 0.0, 0.0, 0.0, 0.0, 0.0, 0.0, 0.0, 0.0, 0.0, 0.0, 0.0, 0.0, 0.0, 0.0, 0.0, 0.0, 0.0, 0.0, 0.0, 0.0, 0.0, 0.0, 0.0, 0.0, 0.0, 0.0, 0.0, 0.0, 0.0, 0.0, 0.0, 0.0, 0.0, 0.0, 0.0, 0.0, 0.0, 0.0, 0.0, 0.0, 0.0, 0.0, 0.0, 0.0, 0.0, 0.0, 0.0, 0.0, 0.0, 0.0, 0.0, 0.0, 0.0, 0.0, 0.0, 0.0, 0.0, 0.0, 0.0, 0.0, 0.0, 0.0, 0.0, 0.0, 0.0, 0.0, 0.0, 0.0, 0.0, 0.0, 0.0, 0.0, 0.0, 0.0, 0.0, 0.0, 0.0, 0.0, 0.0, 0.0, 0.0, 0.0, 0.0, 0.0, 0.0, 0.0, 0.0, 0.0, 0.0, 0.0, 0.0, 0.0, 0.0, 0.0, 0.0, 0.0, 0.0, 0.0, 0.0, 0.0, 0.0, 0.0, 0.0, 0.0, 0.0, 0.0, 0.0, 0.0, 0.0, 0.0, 0.0, 0.0, 0.0, 0.0, 0.0, 0.0, 0.0, 0.0, 0.0, 0.0, 0.0, 0.0, 0.0, 0.0, 0.0, 0.0, 0.0, 0.0, 0.0, 0.0, 0.0, 0.0, 0.0, 0.0, 0.0, 0.0, 0.0, 0.0, 0.0, 0.0, 0.0, 0.0, 0.0, 0.0, 0.0, 0.0, 0.0, 0.0, 0.0, 0.0, 0.0, 0.0, 0.0, 0.0, 0.0, 0.0, 0.0, 0.0, 0.0, 0.0, 0.0, 0.0, 0.0, 0.0, 0.0, 0.0, 0.0, 0.0, 0.0, 0.0, 0.0, 0.0, 0.0, 0.0, 0.0, 0.0, 0.0, 0.0, 0.0, 0.0, 0.0, 0.0, 0.0, 0.0, 0.0, 0.0, 0.0, 0.0, 0.0, 0.0, 0.0, 0.0, 0.0, 0.0, 0.0, 0.0, 0.0, 0.0, 0.0, 0.0, 0.0, 0.0, 0.0, 0.0, 0.0, 0.0, 0.0, 0.0, 0.0, 0.0, 0.0, 0.0, 0.0, 0.0, 0.0, 0.0, 0.0, 0.0, 0.0, 0.0, 0.0, 0.0, 0.0, 0.0, 0.0, 0.0, 0.0, 0.0, 0.0, 0.0, 0.0, 0.0, 0.0, 0.0, 0.0, 0.0, 0.0, 0.0, 0.0, 0.0, 0.0, 0.0, 0.0, 0.0, 0.0, 0.0, 0.0, 0.0, 0.0, 0.0, 0.0, 0.0, 0.0, 0.0, 0.0, 0.0, 0.0, 0.0, 0.0, 0.0, 0.0, 0.0, 0.0, 0.0, 0.0, 0.0, 0.0, 0.0, 0.0, 0.0, 0.0, 0.0, 0.0, 0.0, 0.0, 0.0, 0.0, 0.0, 0.0, 0.0, 0.0, 0.0, 0.0, 0.0, 0.0, 0.0, 0.0, 0.0, 0.0, 0.0, 0.0, 0.0, 0.0, 0.0, 0.0, 0.0, 0.0, 0.0, 0.0, 0.0, 0.0, 0.0, 0.0, 0.0, 0.0, 0.0, 0.0, 0.0, 0.0, 0.0, 0.0, 0.0, 0.0, 0.0, 0.0, 0.0, 0.0, 0.0, 0.0, 0.0, 0.0, 0.0, 0.0, 0.0, 0.0, 0.0, 0.0, 0.0, 0.0, 0.0, 0.0, 0.0, 0.0, 0.0, 0.0, 0.0, 0.0, 0.0, 0.0, 0.0, 0.0, 0.0, 0.0, 0.0, 0.0, 0.0, 0.0, 0.0, 0.0, 0.0, 0.0, 0.0, 0.0, 0.0, 0.0, 0.0, 0.0, 0.0, 0.0, 0.0, 0.0, 0.0, 0.0, 0.0, 0.0, 0.0, 0.0, 0.0, 0.0, 0.0, 0.0, 0.0, 0.0, 0.0, 0.0, 0.0, 0.0, 0.0, 0.0, 0.0, 0.0, 0.0, 0.0, 0.0, 0.0, 0.0, 0.0, 0.0, 0.0, 0.0, 0.0, 0.0, 0.0, 0.0, 0.0, 0.0, 0.0, 0.0, 0.0, 0.0, 0.0, 0.0, 0.0, 0.0, 0.0, 0.0, 0.0, 0.0, 0.0, 0.0, 0.0, 0.0, 0.0, 0.0, 0.0, 0.0, 0.0, 0.0, 0.0, 0.0, 0.0, 0.0, 0.0, 0.0, 0.0, 0.0, 0.0, 0.0, 0.0, 0.0, 0.0, 0.0, 0.0, 0.0, 0.0, 0.0, 0.0, 0.0, 0.0, 0.0, 0.0, 0.0, 0.0, 0.0, 0.0, 0.0, 0.0, 0.0, 0.0, 0.0, 0.0, 0.0, 0.0, 0.0, 0.0, 0.0, 0.0, 0.0, 0.0, 0.0, 0.0, 0.0, 0.0, 0.0, 0.0, 0.0, 0.0, 0.0, 0.0, 0.0, 0.0, 0.0, 0.0, 0.0, 0.0, 0.0, 0.0, 0.0, 0.0, 0.0, 0.0, 0.0, 0.0, 0.0, 0.0, 0.0, 0.0, 0.0, 0.0, 0.0, 0.0, 0.0, 0.0, 0.0, 0.0, 0.0, 0.0, 0.0, 0.0, 0.0, 0.0, 0.0, 0.0, 0.0, 0.0, 0.0, 0.0, 0.0, 0.0, 0.0, 0.0, 0.0, 0.0, 0.0, 0.0, 0.0, 0.0, 0.0, 0.0, 0.0, 0.0, 0.0, 0.0, 0.0, 0.0, 0.0, 0.0, 0.0, 0.0, 0.0, 0.0, 0.0, 0.0, 0.0, 0.0, 0.0, 0.0, 0.0, 0.0, 0.0, 0.0, 0.0, 0.0, 0.0, 0.0, 0.0, 0.0, 0.0, 0.0, 0.0, 0.0, 0.0, 0.0, 0.0, 0.0, 0.0, 0.0, 0.0, 0.0, 0.0, 0.0, 0.0, 0.0, 0.0, 0.0, 0.0, 0.0, 0.0, 0.0, 0.0, 0.0, 0.0, 0.0, 0.0, 0.0, 0.0, 0.0, 0.0, 0.0, 0.0, 0.0, 0.0, 0.0, 0.0, 0.0, 0.0, 0.0, 0.0, 0.0, 0.0, 0.0, 0.0, 0.0, 0.0, 0.0, 0.0, 0.0, 0.0, 0.0, 0.0, 0.0, 0.0, 0.0, 0.0, 0.0, 0.0, 0.0, 0.0, 0.0, 0.0, 0.0, 0.0, 0.0, 0.0, 0.0, 0.0, 0.0, 0.0, 0.0, 0.0, 0.0, 0.0, 0.0, 0.0, 0.0, 0.0, 0.0, 0.0, 0.0, 0.0, 0.0, 0.0, 0.0, 0.0, 0.0, 0.0, 0.0, 0.0, 0.0, 0.0, 0.0, 0.0, 0.0, 0.0, 0.0, 0.0, 0.0, 0.0, 0.0, 0.0, 0.0, 0.0, 0.0, 0.0, 0.0, 0.0, 0.0, 0.0, 0.0, 0.0, 0.0, 0.0, 0.0, 0.0, 0.0, 0.0, 0.0, 0.0, 0.0, 0.0, 0.0, 0.0, 0.0, 0.0, 0.0, 0.0, 0.0, 0.0, 0.0, 0.0, 0.0, 0.0, 0.0, 0.0, 0.0, 0.0, 0.0, 0.0, 0.0, 0.0, 0.0, 0.0, 0.0, 0.0, 0.0, 0.0, 0.0, 0.0, 0.0, 0.0, 0.0, 0.0, 0.0, 0.0, 0.0, 0.0, 0.0, 0.0, 0.0, 0.0, 0.0, 0.0, 0.0, 0.0, 0.0, 0.0, 0.0, 0.0, 0.0, 0.0, 0.0, 0.0, 0.0, 0.0, 0.0, 0.0, 0.0, 0.0, 0.0, 0.0, 0.0, 0.0, 0.0, 0.0, 0.0, 0.0, 0.0, 0.0, 0.0, 0.0, 0.0, 0.0, 0.0, 0.0, 0.0, 0.0, 0.0, 0.0, 0.0, 0.0, 0.0, 0.0, 0.0, 0.0, 0.0, 0.0, 0.0, 0.0, 0.0, 0.0, 0.0, 0.0, 0.0, 0.0, 0.0, 0.0, 0.0, 0.0, 0.0, 0.0, 0.0, 0.0, 0.0, 0.0, 0.0, 0.0, 0.0, 0.0, 0.0, 0.0, 0.0, 0.0, 0.0, 0.0, 0.0, 0.0, 0.0, 0.0, 0.0, 0.0, 0.0, 0.0, 0.0, 0.0, 0.0, 0.0, 0.0, 0.0, 0.0, 0.0, 0.0, 0.0, 0.0, 0.0, 0.0, 0.0, 0.0, 0.0, 0.0, 0.0, 0.0, 0.0, 0.0, 0.0, 0.0, 0.0, 0.0, 0.0, 0.0, 0.0, 0.0, 0.0, 0.0, 0.0, 0.0, 0.0, 0.0, 0.0, 0.0, 0.0, 0.0, 0.0, 0.0, 0.0, 0.0, 0.0, 0.0, 0.0, 0.0, 0.0, 0.0, 0.0, 0.0, 0.0, 0.0, 0.0, 0.0, 0.0, 0.0, 0.0, 0.0, 0.0, 0.0, 0.0, 0.0, 0.0, 0.0, 0.0, 0.0, 0.0, 0.0, 0.0, 0.0, 0.0, 0.0, 0.0, 0.0, 0.0, 0.0, 0.0, 0.0, 0.0, 0.0, 0.0, 0.0, 0.0, 0.0, 0.0, 0.0, 0.0, 0.0, 0.0, 0.0, 0.0, 0.0, 0.0, 0.0, 0.0, 0.0, 0.0, 0.0, 0.0, 0.0, 0.0, 0.0, 0.0, 0.0, 0.0, 0.0, 0.0, 0.0, 0.0, 0.0, 0.0, 0.0, 0.0, 0.0, 0.0, 0.0, 0.0, 0.0, 0.0, 0.0, 0.0, 0.0, 0.0, 0.0, 0.0, 0.0, 0.0, 0.0, 0.0, 0.0, 0.0, 0.0, 0.0, 0.0, 0.0, 0.0, 0.0, 0.0, 0.0, 0.0, 0.0, 0.0, 0.0, 0.0, 0.0, 0.0, 0.0, 0.0, 0.0, 0.0, 0.0, 0.0, 0.0, 0.0, 0.0, 0.0, 0.0, 0.0, 0.0, 0.0, 0.0, 0.0, 0.0, 0.0, 0.0, 0.0, 0.0, 0.0, 0.0, 0.0, 0.0, 0.0, 0.0, 0.0, 0.0, 0.0, 0.0, 0.0, 0.0, 0.0, 0.0, 0.0, 0.0, 0.0, 0.0, 0.0, 0.0, 0.0, 0.0, 0.0, 0.0, 0.0, 0.0, 0.0, 0.0, 0.0, 0.0, 0.0, 0.0, 0.0, 0.0, 0.0, 0.0, 0.0, 0.0, 0.0, 0.0, 0.0, 0.0, 0.0, 0.0, 0.0, 0.0, 0.0, 0.0, 0.0, 0.0, 0.0, 0.0, 0.0, 0.0, 0.0, 0.0, 0.0, 0.0, 0.0, 0.0, 0.0, 0.0, 0.0, 0.0, 0.0, 0.0, 0.0, 0.0, 0.0, 0.0, 0.0, 0.0, 0.0, 0.0, 0.0, 0.0, 0.0, 0.0, 0.0, 0.0, 0.0, 0.0, 0.0, 0.0, 0.0, 0.0, 0.0, 0.0, 0.0, 0.0, 0.0, 0.0, 0.0, 0.0, 0.0, 0.0, 0.0, 0.0, 0.0, 0.0, 0.0, 0.0, 0.0, 0.0, 0.0, 0.0, 0.0, 0.0, 0.0, 0.0, 0.0, 0.0, 0.0, 0.0, 0.0, 0.0, 0.0, 0.0, 0.0, 0.0, 0.0, 0.0, 0.0, 0.0, 0.0, 0.0, 0.0, 0.0, 0.0, 0.0, 0.0, 0.0, 0.0, 0.0, 0.0, 0.0, 0.0, 0.0, 0.0, 0.0, 0.0, 0.0, 0.0, 0.0, 0.0, 0.0, 0.0, 0.0, 0.0, 0.0, 0.0, 0.0, 0.0, 0.0, 0.0, 0.0, 0.0, 0.0, 0.0, 0.0, 0.0, 0.0, 0.0, 0.0, 0.0, 0.0, 0.0, 0.0, 0.0, 0.0, 0.0, 0.0, 0.0, 0.0, 0.0, 0.0, 0.0, 0.0, 0.0, 0.0, 0.0, 0.0, 0.0, 0.0, 0.0, 0.0, 0.0, 0.0, 0.0, 0.0, 0.0, 0.0, 0.0, 0.0, 0.0, 0.0, 0.0, 0.0, 0.0, 0.0, 0.0, 0.0, 0.0, 0.0, 0.0, 0.0, 0.0, 0.0, 0.0, 0.0, 0.0, 0.0, 0.0, 0.0, 0.0, 0.0, 0.0, 0.0, 0.0, 0.0, 0.0, 0.0, 0.0, 0.0, 0.0, 0.0, 0.0, 0.0, 0.0, 0.0, 0.0, 0.0, 0.0, 0.0, 0.0, 0.0, 0.0, 0.0, 0.0, 0.0, 0.0, 0.0, 0.0, 0.0, 0.0, 0.0, 0.0, 0.0, 0.0, 0.0, 0.0, 0.0, 0.0, 0.0, 0.0, 0.0, 0.0, 0.0, 0.0, 0.0, 0.0, 0.0, 0.0, 0.0, 0.0, 0.0, 0.0, 0.0, 0.0, 0.0, 0.0, 0.0, 0.0, 0.0, 0.0, 0.0, 0.0, 0.0, 0.0, 0.0, 0.0, 0.0, 0.0, 0.0, 0.0, 0.0, 0.0, 0.0, 0.0, 0.0, 0.0, 0.0, 0.0, 0.0, 0.0, 0.0, 0.0, 0.0, 0.0, 0.0, 0.0, 0.0, 0.0, 0.0, 0.0, 0.0, 0.0, 0.0, 0.0, 0.0, 0.0, 0.0, 0.0, 0.0, 0.0, 0.0, 0.0, 0.0, 0.0, 0.0, 0.0, 0.0, 0.0, 0.0, 0.0, 0.0, 0.0, 0.0, 0.0, 0.0, 0.0, 0.0, 0.0, 0.0, 0.0, 0.0, 0.0, 0.0, 0.0, 0.0, 0.0, 0.0, 0.0, 0.0, 0.0, 0.0, 0.0, 0.0, 0.0, 0.0, 0.0, 0.0, 0.0, 0.0, 0.0, 0.0, 0.0, 0.0, 0.0, 0.0, 0.0, 0.0, 0.0, 0.0, 0.0, 0.0, 0.0, 0.0, 0.0, 0.0, 0.0, 0.0, 0.0, 0.0, 0.0, 0.0, 0.0, 0.0, 0.0, 0.0, 0.0, 0.0, 0.0, 0.0, 0.0, 0.0, 0.0, 0.0, 0.0, 0.0, 0.0, 0.0, 0.0, 0.0, 0.0, 0.0, 0.0, 0.0, 0.0, 0.0, 0.0, 0.0, 0.0, 0.0, 0.0, 0.0, 0.0, 0.0, 0.0, 0.0, 0.0, 0.0, 0.0, 0.0, 0.0, 0.0, 0.0, 0.0, 0.0, 0.0, 0.0, 0.0, 0.0, 0.0, 0.0, 0.0, 0.0, 0.0, 0.0, 0.0, 0.0, 0.0, 0.0, 0.0, 0.0, 0.0, 0.0, 0.0, 0.0, 0.0, 0.0, 0.0, 0.0, 0.0, 0.0, 0.0, 0.0, 0.0, 0.0, 0.0, 0.0, 0.0, 0.0, 0.0, 0.0, 0.0, 0.0, 0.0, 0.0, 0.0, 0.0, 0.0, 0.0, 0.0, 0.0, 0.0, 0.0, 0.0, 0.0, 0.0, 0.0, 0.0, 0.0, 0.0, 0.0, 0.0, 0.0, 0.0, 0.0, 0.0, 0.0, 0.0, 0.0, 0.0, 0.0, 0.0, 0.0, 0.0, 0.0, 0.0, 0.0, 0.0, 0.0, 0.0, 0.0, 0.0, 0.0, 0.0, 0.0, 0.0, 0.0, 0.0, 0.0, 0.0, 0.0, 0.0, 0.0, 0.0, 0.0, 0.0, 0.0, 0.0, 0.0, 0.0, 0.0, 0.0, 0.0, 0.0, 0.0, 0.0, 0.0, 0.0, 0.0, 0.0, 0.0, 0.0, 0.0, 0.0, 0.0, 0.0, 0.0, 0.0, 0.0, 0.0, 0.0, 0.0, 0.0, 0.0, 0.0, 0.0, 0.0, 0.0, 0.0, 0.0, 0.0, 0.0, 0.0, 0.0, 0.0, 0.0, 0.0, 0.0, 0.0, 0.0, 0.0, 0.0, 0.0, 0.0, 0.0, 0.0, 0.0, 0.0, 0.0, 0.0, 0.0, 0.0, 0.0, 0.0, 0.0, 0.0, 0.0, 0.0, 0.0, 0.0, 0.0, 0.0, 0.0, 0.0, 0.0, 0.0, 0.0, 0.0, 0.0, 0.0, 0.0, 0.0, 0.0, 0.0, 0.0, 0.0, 0.0, 0.0, 0.0, 0.0, 0.0, 0.0, 0.0, 0.0, 0.0, 0.0, 0.0, 0.0, 0.0, 0.0, 0.0, 0.0, 0.0, 0.0, 0.0, 0.0, 0.0, 0.0, 0.0, 0.0, 0.0, 0.0, 0.0, 0.0, 0.0, 0.0, 0.0, 0.0, 0.0, 0.0, 0.0, 0.0, 0.0, 0.0, 0.0, 0.0, 0.0, 0.0, 0.0, 0.0, 0.0, 0.0, 0.0, 0.0, 0.0, 0.0, 0.0, 0.0, 0.0, 0.0, 0.0, 0.0, 0.0, 0.0, 0.0, 0.0, 0.0, 0.0, 0.0, 0.0, 0.0, 0.0, 0.0, 0.0, 0.0, 0.0, 0.0, 0.0, 0.0, 0.0, 0.0, 0.0, 0.0, 0.0, 0.0, 0.0, 0.0, 0.0, 0.0, 0.0, 0.0, 0.0, 0.0, 0.0, 0.0, 0.0, 0.0, 0.0, 0.0, 0.0, 0.0, 0.0, 0.0, 0.0, 0.0, 0.0, 0.0, 0.0, 0.0, 0.0, 0.0, 0.0, 0.0, 0.0, 0.0, 0.0, 0.0, 0.0, 0.0, 0.0, 0.0, 0.0, 0.0, 0.0, 0.0, 0.0, 0.0, 0.0, 0.0, 0.0, 0.0, 0.0, 0.0, 0.0, 0.0, 0.0, 0.0, 0.0, 0.0, 0.0, 0.0, 0.0, 0.0, 0.0, 0.0, 0.0, 0.0, 0.0, 0.0, 0.0, 0.0, 0.0, 0.0, 0.0, 0.0, 0.0, 0.0, 0.0, 0.0, 0.0, 0.0, 0.0, 0.0, 0.0, 0.0, 0.0, 0.0, 0.0, 0.0, 0.0, 0.0, 0.0, 0.0, 0.0, 0.0, 0.0, 0.0, 0.0, 0.0, 0.0, 0.0, 0.0, 0.0, 0.0, 0.0, 0.0, 0.0, 0.0, 0.0, 0.0, 0.0, 0.0, 0.0, 0.0, 0.0, 0.0, 0.0, 0.0, 0.0, 0.0, 0.0, 0.0, 0.0, 0.0, 0.0, 0.0, 0.0, 0.0, 0.0, 0.0, 0.0, 0.0, 0.0, 0.0, 0.0, 0.0, 0.0, 0.0, 0.0, 0.0, 0.0, 0.0, 0.0, 0.0, 0.0, 0.0, 0.0, 0.0, 0.0, 0.0, 0.0, 0.0, 0.0, 0.0, 0.0, 0.0, 0.0, 0.0, 0.0, 0.0, 0.0, 0.0, 0.0, 0.0, 0.0, 0.0, 0.0, 0.0, 0.0, 0.0, 0.0, 0.0, 0.0, 0.0, 0.0, 0.0, 0.0, 0.0, 0.0, 0.0, 0.0, 0.0, 0.0, 0.0, 0.0, 0.0, 0.0, 0.0, 0.0, 0.0, 0.0, 0.0, 0.0, 0.0, 0.0, 0.0, 0.0, 0.0, 0.0, 0.0, 0.0, 0.0, 0.0, 0.0, 0.0, 0.0, 0.0, 0.0, 0.0, 0.0, 0.0, 0.0, 0.0, 0.0, 0.0, 0.0, 0.0, 0.0, 0.0, 0.0, 0.0, 0.0, 0.0, 0.0, 0.0, 0.0, 0.0, 0.0, 0.0, 0.0, 0.0, 0.0, 0.0, 0.0, 0.0, 0.0, 0.0, 0.0, 0.0, 0.0, 0.0, 0.0, 0.0, 0.0, 0.0, 0.0, 0.0, 0.0, 0.0, 0.0, 0.0, 0.0, 0.0, 0.0, 0.0, 0.0, 0.0, 0.0, 0.0, 0.0, 0.0, 0.0, 0.0, 0.0, 0.0, 0.0, 0.0, 0.0, 0.0, 0.0, 0.0, 0.0, 0.0, 0.0, 0.0, 0.0, 0.0, 0.0, 0.0, 0.0, 0.0, 0.0, 0.0, 0.0, 0.0, 0.0, 0.0, 0.0, 0.0, 0.0, 0.0, 0.0, 0.0, 0.0, 0.0, 0.0, 0.0, 0.0, 0.0, 0.0, 0.0, 0.0, 0.0, 0.0, 0.0, 0.0, 0.0, 0.0, 0.0, 0.0, 0.0, 0.0, 0.0, 0.0, 0.0, 0.0, 0.0, 0.0, 0.0, 0.0, 0.0, 0.0, 0.0, 0.0, 0.0, 0.0, 0.0, 0.0, 0.0, 0.0, 0.0, 0.0, 0.0, 0.0, 0.0, 0.0, 0.0, 0.0, 0.0, 0.0, 0.0, 0.0, 0.0, 0.0, 0.0, 0.0, 0.0, 0.0, 0.0, 0.0, 0.0, 0.0, 0.0, 0.0, 0.0, 0.0, 0.0, 0.0, 0.0, 0.0, 0.0, 0.0, 0.0, 0.0, 0.0, 0.0, 0.0, 0.0, 0.0, 0.0, 0.0, 0.0, 0.0, 0.0, 0.0, 0.0, 0.0, 0.0, 0.0, 0.0, 0.0, 0.0, 0.0, 0.0, 0.0, 0.0, 0.0, 0.0, 0.0, 0.0, 0.0, 0.0, 0.0, 0.0, 0.0, 0.0, 0.0, 0.0, 0.0, 0.0, 0.0, 0.0, 0.0, 0.0, 0.0, 0.0, 0.0, 0.0, 0.0, 0.0, 0.0, 0.0, 0.0, 0.0, 0.0, 0.0, 0.0, 0.0, 0.0, 0.0, 0.0, 0.0, 0.0, 0.0, 0.0, 0.0, 0.0, 0.0, 0.0, 0.0, 0.0, 0.0, 0.0, 0.0, 0.0, 0.0, 0.0, 0.0, 0.0, 0.0, 0.0, 0.0, 0.0, 0.0, 0.0, 0.0, 0.0, 0.0, 0.0, 0.0, 0.0, 0.0, 0.0, 0.0, 0.0, 0.0, 0.0, 0.0, 0.0, 0.0, 0.0, 0.0, 0.0, 0.0, 0.0, 0.0, 0.0, 0.0, 0.0, 0.0, 0.0, 0.0, 0.0, 0.0, 0.0, 0.0, 0.0, 0.0, 0.0, 0.0, 0.0, 0.0, 0.0, 0.0, 0.0, 0.0, 0.0, 0.0, 0.0, 0.0, 0.0, 0.0, 0.0, 0.0, 0.0, 0.0, 0.0, 0.0, 0.0, 0.0, 0.0, 0.0, 0.0, 0.0, 0.0, 0.0, 0.0, 0.0, 0.0, 0.0, 0.0, 0.0, 0.0, 0.0, 0.0, 0.0, 0.0, 0.0, 0.0, 0.0, 0.0, 0.0, 0.0, 0.0, 0.0, 0.0, 0.0, 0.0, 0.0, 0.0, 0.0, 0.0, 0.0, 0.0, 0.0, 0.0, 0.0, 0.0, 0.0, 0.0, 0.0, 0.0, 0.0, 0.0, 0.0, 0.0, 0.0, 0.0, 0.0, 0.0, 0.0, 0.0, 0.0, 0.0, 0.0, 0.0, 0.0, 0.0, 0.0, 0.0, 0.0, 0.0, 0.0, 0.0, 0.0, 0.0, 0.0, 0.0, 0.0, 0.0, 0.0, 0.0, 0.0, 0.0, 0.0, 0.0, 0.0, 0.0, 0.0, 0.0, 0.0, 0.0, 0.0, 0.0, 0.0, 0.0, 0.0, 0.0, 0.0, 0.0, 0.0, 0.0, 0.0, 0.0, 0.0, 0.0, 0.0, 0.0, 0.0, 0.0, 0.0, 0.0, 0.0, 0.0, 0.0, 0.0, 0.0, 0.0, 0.0, 0.0, 0.0, 0.0, 0.0, 0.0, 0.0, 0.0, 0.0, 0.0, 0.0, 0.0, 0.0, 0.0, 0.0, 0.0, 0.0, 0.0, 0.0, 0.0, 0.0, 0.0, 0.0, 0.0, 0.0, 0.0, 0.0, 0.0, 0.0, 0.0, 0.0, 0.0, 0.0, 0.0, 0.0, 0.0, 0.0, 0.0, 0.0, 0.0, 0.0, 0.0, 0.0, 0.0, 0.0, 0.0, 0.0, 0.0, 0.0, 0.0, 0.0, 0.0, 0.0, 0.0, 0.0, 0.0, 0.0, 0.0, 0.0, 0.0, 0.0, 0.0, 0.0, 0.0, 0.0, 0.0, 0.0, 0.0, 0.0, 0.0, 0.0, 0.0, 0.0, 0.0, 0.0, 0.0, 0.0, 0.0, 0.0, 0.0, 0.0, 0.0, 0.0, 0.0, 0.0, 0.0, 0.0, 0.0, 0.0, 0.0, 0.0, 0.0, 0.0, 0.0, 0.0, 0.0, 0.0, 0.0, 0.0, 0.0, 0.0, 0.0, 0.0, 0.0, 0.0, 0.0, 0.0, 0.0, 0.0, 0.0, 0.0, 0.0, 0.0, 0.0, 0.0, 0.0, 0.0, 0.0, 0.0, 0.0, 0.0, 0.0, 0.0, 0.0, 0.0, 0.0, 0.0, 0.0, 0.0, 0.0, 0.0, 0.0, 0.0, 0.0, 0.0, 0.0, 0.0, 0.0, 0.0, 0.0, 0.0, 0.0, 0.0, 0.0, 0.0, 0.0, 0.0, 0.0, 0.0, 0.0, 0.0, 0.0, 0.0, 0.0, 0.0, 0.0, 0.0, 0.0, 0.0, 0.0, 0.0, 0.0, 0.0, 0.0, 0.0, 0.0, 0.0, 0.0, 0.0, 0.0, 0.0, 0.0, 0.0, 0.0, 0.0, 0.0, 0.0, 0.0, 0.0, 0.0, 0.0, 0.0, 0.0, 0.0, 0.0, 0.0, 0.0, 0.0, 0.0, 0.0, 0.0, 0.0, 0.0, 0.0, 0.0, 0.0, 0.0, 0.0, 0.0, 0.0, 0.0, 0.0, 0.0, 0.0, 0.0, 0.0, 0.0, 0.0, 0.0, 0.0, 0.0, 0.0, 0.0, 0.0, 0.0, 0.0, 0.0, 0.0, 0.0, 0.0, 0.0, 0.0, 0.0, 0.0, 0.0, 0.0, 0.0, 0.0, 0.0, 0.0, 0.0, 0.0, 0.0, 0.0, 0.0, 0.0, 0.0, 0.0, 0.0, 0.0, 0.0, 0.0, 0.0, 0.0, 0.0, 0.0, 0.0, 0.0, 0.0, 0.0, 0.0, 0.0, 0.0, 0.0, 0.0, 0.0, 0.0, 0.0, 0.0, 0.0, 0.0, 0.0, 0.0, 0.0, 0.0, 0.0, 0.0, 0.0, 0.0, 0.0, 0.0, 0.0, 0.0, 0.0, 0.0, 0.0, 0.0, 0.0, 0.0, 0.0, 0.0, 0.0, 0.0, 0.0, 0.0, 0.0, 0.0, 0.0, 0.0, 0.0, 0.0, 0.0, 0.0, 0.0, 0.0, 0.0, 0.0, 0.0, 0.0, 0.0, 0.0, 0.0, 0.0, 0.0, 0.0, 0.0, 0.0, 0.0, 0.0, 0.0, 0.0, 0.0, 0.0, 0.0, 0.0, 0.0, 0.0, 0.0, 0.0, 0.0, 0.0, 0.0, 0.0, 0.0, 0.0, 0.0, 0.0, 0.0, 0.0, 0.0, 0.0, 0.0, 0.0, 0.0, 0.0, 0.0, 0.0, 0.0, 0.0, 0.0, 0.0, 0.0, 0.0, 0.0, 0.0, 0.0, 0.0, 0.0, 0.0, 0.0, 0.0, 0.0, 0.0, 0.0, 0.0, 0.0, 0.0, 0.0, 0.0, 0.0, 0.0, 0.0, 0.0, 0.0, 0.0, 0.0, 0.0, 0.0, 0.0, 0.0, 0.0, 0.0, 0.0, 0.0, 0.0, 0.0, 0.0, 0.0, 0.0, 0.0, 0.0, 0.0, 0.0, 0.0, 0.0, 0.0, 0.0, 0.0, 0.0, 0.0, 0.0, 0.0, 0.0, 0.0, 0.0, 0.0, 0.0, 0.0, 0.0, 0.0, 0.0, 0.0, 0.0, 0.0, 0.0, 0.0, 0.0, 0.0, 0.0, 0.0, 0.0, 0.0, 0.0, 0.0, 0.0, 0.0, 0.0, 0.0, 0.0, 0.0, 0.0, 0.0, 0.0, 0.0, 0.0, 0.0, 0.0, 0.0, 0.0, 0.0, 0.0, 0.0, 0.0, 0.0, 0.0, 0.0, 0.0, 0.0, 0.0, 0.0, 0.0, 0.0, 0.0, 0.0, 0.0, 0.0, 0.0, 0.0, 0.0, 0.0, 0.0, 0.0, 0.0, 0.0, 0.0, 0.0, 0.0, 0.0, 0.0, 0.0, 0.0, 0.0, 0.0, 0.0, 0.0, 0.0, 0.0, 0.0, 0.0, 0.0, 0.0, 0.0, 0.0, 0.0, 0.0, 0.0, 0.0, 0.0, 0.0, 0.0, 0.0, 0.0, 0.0, 0.0, 0.0, 0.0, 0.0, 0.0, 0.0, 0.0, 0.0, 0.0, 0.0, 0.0, 0.0, 0.0, 0.0, 0.0, 0.0, 0.0, 0.0, 0.0, 0.0, 0.0, 0.0, 0.0, 0.0, 0.0, 0.0, 0.0, 0.0, 0.0, 0.0, 0.0, 0.0, 0.0, 0.0, 0.0, 0.0, 0.0, 0.0, 0.0, 0.0, 0.0, 0.0, 0.0, 0.0, 0.0, 0.0, 0.0, 0.0, 0.0, 0.0, 0.0, 0.0, 0.0, 0.0, 0.0, 0.0, 0.0, 0.0, 0.0, 0.0, 0.0, 0.0, 0.0, 0.0, 0.0, 0.0, 0.0, 0.0, 0.0, 0.0, 0.0, 0.0, 0.0, 0.0, 0.0, 0.0, 0.0, 0.0, 0.0, 0.0, 0.0, 0.0, 0.0, 0.0, 0.0, 0.0, 0.0, 0.0, 0.0, 0.0, 0.0, 0.0, 0.0, 0.0, 0.0, 0.0, 0.0, 0.0, 0.0, 0.0, 0.0, 0.0, 0.0, 0.0, 0.0, 0.0, 0.0, 0.0, 0.0, 0.0, 0.0, 0.0, 0.0, 0.0, 0.0, 0.0, 0.0, 0.0, 0.0, 0.0, 0.0, 0.0, 0.0, 0.0, 0.0, 0.0, 0.0, 0.0, 0.0, 0.0, 0.0, 0.0, 0.0, 0.0, 0.0, 0.0, 0.0, 0.0, 0.0, 0.0, 0.0, 0.0, 0.0, 0.0, 0.0, 0.0, 0.0, 0.0, 0.0, 0.0, 0.0, 0.0, 0.0, 0.0, 0.0, 0.0, 0.0, 0.0, 0.0, 0.0, 0.0, 0.0, 0.0, 0.0, 0.0, 0.0, 0.0, 0.0, 0.0, 0.0, 0.0, 0.0, 0.0, 0.0, 0.0, 0.0, 0.0, 0.0, 0.0, 0.0, 0.0, 0.0, 0.0, 0.0, 0.0, 0.0, 0.0, 0.0, 0.0, 0.0, 0.0, 0.0, 0.0, 0.0, 0.0, 0.0, 0.0, 0.0, 0.0, 0.0, 0.0, 0.0, 0.0, 0.0, 0.0, 0.0, 0.0, 0.0, 0.0, 0.0, 0.0, 0.0, 0.0, 0.0, 0.0, 0.0, 0.0, 0.0, 0.0, 0.0, 0.0, 0.0, 0.0, 0.0, 0.0, 0.0, 0.0, 0.0, 0.0, 0.0, 0.0, 0.0, 0.0, 0.0, 0.0, 0.0, 0.0, 0.0, 0.0, 0.0, 0.0, 0.0, 0.0, 0.0, 0.0, 0.0, 0.0, 0.0, 0.0, 0.0, 0.0, 0.0, 0.0, 0.0, 0.0, 0.0, 0.0, 0.0, 0.0, 0.0, 0.0, 0.0, 0.0, 0.0, 0.0, 0.0, 0.0, 0.0, 0.0, 0.0, 0.0, 0.0, 0.0, 0.0, 0.0, 0.0, 0.0, 0.0, 0.0, 0.0, 0.0, 0.0, 0.0, 0.0, 0.0, 0.0, 0.0, 0.0, 0.0, 0.0, 0.0, 0.0, 0.0, 0.0, 0.0, 0.0, 0.0, 0.0, 0.0, 0.0, 0.0, 0.0, 0.0, 0.0, 0.0, 0.0, 0.0, 0.0, 0.0, 0.0, 0.0, 0.0, 0.0, 0.0, 0.0, 0.0, 0.0, 0.0, 0.0, 0.0, 0.0, 0.0, 0.0, 0.0, 0.0, 0.0, 0.0, 0.0, 0.0, 0.0, 0.0, 0.0, 0.0, 0.0, 0.0, 0.0, 0.0, 0.0, 0.0, 0.0, 0.0, 0.0, 0.0, 0.0, 0.0, 0.0, 0.0, 0.0, 0.0, 0.0, 0.0, 0.0, 0.0, 0.0, 0.0, 0.0, 0.0, 0.0, 0.0, 0.0, 0.0, 0.0, 0.0, 0.0, 0.0, 0.0, 0.0, 0.0, 0.0, 0.0, 0.0, 0.0, 0.0, 0.0, 0.0, 0.0, 0.0, 0.0, 0.0, 0.0, 0.0, 0.0, 0.0, 0.0, 0.0, 0.0, 0.0, 0.0, 0.0, 0.0, 0.0, 0.0, 0.0, 0.0, 0.0, 0.0, 0.0, 0.0, 0.0, 0.0, 0.0, 0.0, 0.0, 0.0, 0.0, 0.0, 0.0, 0.0, 0.0, 0.0, 0.0, 0.0, 0.0, 0.0, 0.0, 0.0, 0.0, 0.0, 0.0, 0.0, 0.0, 0.0, 0.0, 0.0, 0.0, 0.0, 0.0, 0.0, 0.0, 0.0, 0.0, 0.0, 0.0, 0.0, 0.0, 0.0, 0.0, 0.0, 0.0, 0.0, 0.0, 0.0, 0.0, 0.0, 0.0, 0.0, 0.0, 0.0, 0.0, 0.0, 0.0, 0.0, 0.0, 0.0, 0.0, 0.0, 0.0, 0.0, 0.0, 0.0, 0.0, 0.0, 0.0, 0.0, 0.0, 0.0, 0.0, 0.0, 0.0, 0.0, 0.0, 0.0, 0.0, 0.0, 0.0, 0.0, 0.0, 0.0, 0.0, 0.0, 0.0, 0.0, 0.0, 0.0, 0.0, 0.0, 0.0, 0.0, 0.0, 0.0, 0.0, 0.0, 0.0, 0.0, 0.0, 0.0, 0.0, 0.0, 0.0, 0.0, 0.0, 0.0, 0.0, 0.0, 0.0, 0.0, 0.0, 0.0, 0.0, 0.0, 0.0, 0.0, 0.0, 0.0, 0.0, 0.0, 0.0, 0.0, 0.0, 0.0, 0.0, 0.0, 0.0, 0.0, 0.0, 0.0, 0.0, 0.0, 0.0, 0.0, 0.0, 0.0, 0.0, 0.0, 0.0, 0.0, 0.0, 0.0, 0.0, 0.0, 0.0, 0.0, 0.0, 0.0, 0.0, 0.0, 0.0, 0.0, 0.0, 0.0, 0.0, 0.0, 0.0, 0.0, 0.0, 0.0, 0.0, 0.0, 0.0, 0.0, 0.0, 0.0, 0.0, 0.0, 0.0, 0.0, 0.0, 0.0, 0.0, 0.0, 0.0, 0.0, 0.0, 0.0, 0.0, 0.0, 0.0, 0.0, 0.0, 0.0, 0.0, 0.0, 0.0, 0.0, 0.0, 0.0, 0.0, 0.0, 0.0, 0.0, 0.0, 0.0, 0.0, 0.0, 0.0, 0.0, 0.0, 0.0, 0.0, 0.0, 0.0, 0.0, 0.0, 0.0, 0.0, 0.0, 0.0, 0.0, 0.0, 0.0, 0.0, 0.0, 0.0, 0.0, 0.0, 0.0, 0.0, 0.0, 0.0, 0.0, 0.0, 0.5, 0.5, 0.5, 1.0, 1.0, 1.0, 1.0, 0.5, 0.5, 0.0, 0.5, 0.0, 0.0, 0.0, 0.0, 0.0, 0.5, 0.0, 0.5, 0.0, 0.0, 0.0, 0.0, 0.0, 0.5, 0.0, 0.5, 0.0, 0.0, 0.0, 0.0, 0.0, 0.5, 0.0, 0.5, 0.0, 0.0, 0.0, 0.0, 0.0, 0.5, 0.0, 0.5, 0.0, 0.0, 0.0, 0.0, 0.0, 0.5, 0.5, 0.0, 0.5, 0.0, 0.0, 0.5, 0.0, 0.0, 0.0, 0.0, 0.0, 0.0, 0.0, 0.0, 0.0, 0.0, 0.0, 0.0, 0.0, 0.0, 0.0, 0.0, 0.0, 0.0, 0.0, 0.0, 0.0, 0.0, 0.0, 0.0, 0.0, 0.0, 0.0, 0.0, 0.0, 0.0, 0.0, 0.0, 0.0, 0.0, 0.0, 0.0, 0.0, 0.0, 0.0, 0.0, 0.0, 0.0, 0.0, 0.0, 0.0, 0.0, 0.0, 0.0, 0.0, 0.0, 0.0, 0.0, 0.0, 0.0, 0.0, 0.0, 0.0, 0.0, 0.0, 0.0, 0.0, 0.5, 0.0, 0.5, 0.0, 0.0, 0.0, 0.0, 0.0, 1.0, 0.0, 1.0, 0.0, 1.0, 0.0, 1.0, 0.0, 0.0, 0.0, 0.0, 0.0, 0.0, 0.0, 0.0, 0.0, 0.0, 0.0, 0.0, 0.0, 0.0, 0.0, 0.0, 0.0, 0.0, 0.0, 0.0, 0.0, 0.0, 0.0, 0.0, 0.0, 0.0, 0.0, 0.0, 0.0, 0.0, 0.0, 0.0, 0.0, 1.0, 1.0, 1.0, 0.5, 1.0, 0.5, 0.0, 0.0, 0.0, 0.0, 0.0, 0.5, 0.0, 0.0, 0.0, 0.0, 0.0, 0.0, 0.0, 0.0, 0.0, 0.0, 0.0, 0.0, 0.0, 0.0, 0.0, 0.0, 0.0, 0.0, 0.0, 0.0, 0.0, 0.0, 0.0, 0.0, 0.0, 0.0, 0.0, 0.0, 0.0, 0.0, 0.0, 0.0, 0.0, 0.0, 0.0, 0.0, 0.0, 0.0, 0.0, 0.0, 0.25, 0.0, 0.5, 0.0, 0.0, 0.0, 0.0, 0.0, 0.5, 0.0, 1.0, 0.0, 0.5, 0.0, 0.25, 0.0, 0.0, 0.0, 0.5, 0.0, 0.25, 0.0, 0.0, 0.0, 0.0, 0.0, 0.0, 0.0, 0.25, 0.0, 0.0, 0.0, 0.0, 0.0, 0.0, 0.0, 0.0, 0.0, 0.0, 0.0, 0.0, 0.0, 0.0, 0.0, 0.0, 0.0, 0.0, 0.0, 0.0, 0.0, 0.0, 0.0, 0.0, 0.0, 0.0, 0.0, 0.0, 0.0, 0.0, 0.0, 0.0, 0.0, 0.0, 0.0, 0.0, 0.0, 0.0, 0.0, 0.0, 0.0, 0.0, 0.0, 0.0, 0.0, 0.0, 0.0, 0.0, 0.0, 0.0, 0.0, 0.0, 0.0, 0.0, 0.0, 0.0, 0.0, 0.0, 0.0, 0.0, 0.0, 0.0, 0.0, 0.0, 0.0, 0.0, 0.0, 0.0, 0.0, 0.0, 0.0, 0.0, 0.0, 0.0, 0.0, 0.0, 0.0, 0.0, 0.0, 0.0, 0.0, 0.0, 0.0, 0.0, 0.0, 0.0, 0.0, 0.0, 0.0, 0.0, 0.0, 0.0, 0.0, 0.0, 0.0, 0.0, 0.0, 0.0, 0.0, 0.0, 0.0, 0.0, 0.0, 0.0, 0.0, 0.0, 0.0, 0.0, 0.0, 0.0, 0.0, 0.0, 0.0, 0.0, 0.0, 0.0, 0.0, 0.0, 0.0, 0.0, 0.0, 0.0, 0.0, 0.0, 0.0, 0.0, 0.0, 0.0, 0.5, 0.0, 0.0, 0.0, 0.5, 0.0, 0.5, 0.0, 0.5, 0.0, 0.5, 0.0, 1.0, 1.0, 0.5, 1.0, 0.0, 1.0, 0.0, 1.0, 0.5, 1.0, 0.0, 1.0, 0.5, 1.0, 0.5, 1.0, 0.0, 1.0, 0.0, 0.0, 0.0, 0.0, 0.0, 0.0, 0.0, 0.0, 0.0, 0.0, 0.0, 0.0, 0.0, 0.0, 0.0, 0.0, 0.0, 0.0, 0.0, 0.0, 0.0, 0.0, 0.0, 0.0, 0.0, 0.0, 0.0, 0.0, 0.0, 0.0, 0.0, 0.0, 0.0, 0.0, 0.0, 0.0, 0.0, 0.0, 0.0, 0.0, 0.0, 0.0, 0.0, 0.0, 0.0, 0.0, 0.0, 0.0, 0.0, 0.0, 0.0, 0.0, 0.0, 0.0, 0.0, 0.0, 0.0, 0.0, 0.0, 0.0, 0.0, 0.0, 0.0, 0.0, 0.0, 0.0, 0.0, 0.0, 0.0, 0.0, 0.0, 0.0, 0.0, 0.0, 0.0, 0.0, 0.0, 0.0, 0.0, 0.0, 0.0, 0.0, 0.0, 0.0, 0.0, 0.0, 0.0, 0.0, 0.0, 0.0, 0.0, 0.0, 0.0, 0.0, 0.0, 0.0, 0.0, 1.0, 0.0, 1.0, 0.0, 1.0, 0.0, 1.0, 0.0, 1.0, 0.0, 1.0, 0.0, 1.0, 0.0, 1.0, 0.0, 1.0, 0.0, 1.0, 0.0, 1.0, 0.0, 1.0, 0.0, 1.0, 0.0, 1.0, 0.0, 0.5, 0.0, 0.5, 0.0, 1.0, 0.0, 1.0, 0.0, 0.5, 0.0, 0.5, 0.0, 0.0, 0.0, 0.5, 0.0, 0.5, 0.0, 0.0, 0.0, 0.0, 0.0, 0.0, 0.0, 0.0, 0.0, 0.0, 0.0, 0.0, 0.0, 0.0, 0.0, 0.0, 0.0, 0.0, 0.0, 0.0, 0.0, 0.0, 0.0, 0.0, 0.0, 0.0, 0.0, 0.0, 0.0, 0.0, 0.0, 0.0, 0.0, 0.0, 0.0, 0.0, 0.0, 0.0, 0.0, 0.0, 0.0, 0.0, 0.0, 0.0, 0.0, 0.0, 0.0, 0.0, 0.0, 0.0, 0.0, 0.0, 0.0, 0.0, 0.0, 0.0, 0.0, 0.0, 0.0, 0.0, 0.0, 0.0, 0.0, 0.0, 0.0, 0.0, 0.0, 0.0, 0.0, 0.0, 0.0, 0.0, 0.0, 0.0, 0.0, 0.0, 0.0, 0.0, 0.0, 0.0, 0.0, 0.0, 0.0, 0.0, 0.0, 0.0, 0.0, 0.0, 0.0, 0.0, 0.0, 0.0, 0.0, 0.0, 0.0, 0.0, 0.0, 0.0, 0.0, 0.0, 0.0, 0.0, 0.0, 0.0, 0.0, 0.0, 0.0, 0.0, 0.0, 0.0, 0.0, 0.0, 0.0, 0.0, 0.0, 0.0, 0.0, 0.0, 0.0, 0.0, 0.0, 0.0, 0.0, 0.0, 0.0, 0.0, 0.0, 0.0, 0.0, 0.0, 0.0, 0.0, 0.0, 0.0, 0.0, 0.0, 0.0, 0.0, 0.0, 0.0, 0.0, 0.0, 0.0, 0.0, 0.0, 0.0, 0.0, 0.0, 0.0, 0.0, 0.0, 0.0, 0.0, 0.0, 0.0, 0.0, 0.0, 0.0, 0.0, 0.0, 0.0, 0.0, 0.0, 0.0, 0.0, 0.0, 0.0, 0.0, 0.0, 0.0, 0.0, 0.0, 0.0, 0.0, 0.0, 0.0, 0.0, 0.0, 0.0, 0.0, 0.0, 0.0, 0.0, 0.0, 0.0, 0.0, 0.0, 0.0, 0.0, 0.0, 0.0, 0.0, 0.0, 0.0, 0.0, 0.0, 0.0, 0.0, 0.0, 0.5, 1.0, 0.0, 1.0, 0.0, 0.5, 0.5, 0.5, 1.0, 1.0, 0.5, 1.0, 0.5, 0.5, 1.0, 0.5, 1.0, 0.0, 1.0, 0.5, 0.5, 0.5, 0.5, 0.0, 1.0, 0.0, 1.0, 0.0, 0.5, 0.0, 0.5, 0.0, 0.5, 0.0, 1.0, 0.0, 1.0, 0.0, 0.5, 0.0, 0.5, 0.0, 0.5, 0.0, 0.0, 0.0, 0.0, 0.0, 1.0, 0.0, 1.0, 0.0, 0.5, 0.0, 0.5, 0.0, 1.0, 0.0, 1.0, 0.0, 0.5, 0.0, 0.5, 0.0, 0.5, 0.0, 0.5, 0.0, 0.0, 0.0, 0.0, 0.0, 1.0, 0.0, 1.0, 0.0, 0.5, 0.0, 0.5, 0.0, 1.0, 0.0, 1.0, 0.0, 0.5, 0.0, 0.5, 0.0, 0.0, 0.0, 0.5, 0.0, 0.5, 0.0, 0.0, 0.0, 1.0, 0.0, 1.0, 0.0, 0.5, 0.0, 0.5, 0.0, 0.5, 0.0, 1.0, 0.0, 1.0, 0.0, 0.5, 0.0, 0.0, 0.0, 0.5, 0.0, 0.5, 0.0, 0.0, 0.0, 1.0, 0.0, 1.0, 0.0, 0.5, 0.0, 0.5, 0.0, 1.0, 0.0, 1.0, 0.0, 0.5, 0.0, 0.5, 0.0, 0.0, 0.0, 0.5, 0.0, 0.5, 0.0, 0.0, 0.0, 0.0, 0.5, 0.0, 1.0, 0.5, 1.0, 0.5, 0.5, 0.0, 0.0, 0.0, 0.5, 0.5, 0.5, 0.5, 0.0, 0.5, 0.0, 0.5, 0.5, 1.0, 0.5, 1.0, 0.0])
me_plane_006.use_remesh_fix_poles = True
me_plane_006.use_remesh_preserve_attributes = False
me_plane_006.use_mirror_vertex_groups = False
me_plane_006.update()

# ---- objects
ob_wolf_charlie = bpy.data.objects.new('Wolf-Charlie', me_plane_006)

# ---- transforms, parenting, visibility, modifiers, constraints
ob_wolf_charlie.location = (0.01223, -0.8121, 5.577)
ob_wolf_charlie.scale = (5.0, 5.0, 5.0)
ob_wolf_charlie.lineart.crease_threshold = 0.0

# ---- collection membership
col_collection.objects.link(ob_wolf_charlie)

# ---- scene / render settings (as saved in the file)
scene.frame_start = 1; scene.frame_end = 250; scene.frame_set(1)
scene.render.engine = 'BLENDER_EEVEE_NEXT'
scene.cycles.use_denoising = False
scene.cycles.samples = 128
scene.cycles.sampling_pattern = 'TABULATED_SOBOL'
scene.cycles.use_adaptive_sampling = False
scene.cycles.use_light_tree = False
scene.view_settings.view_transform = 'Filmic'
bpy.context.view_layer.update()

# ---- added for rendering (the .blend has no active camera and no usable light): camera, sun
cam_auto = bpy.data.cameras.new('AutoCamera')
cam_auto.lens = 50.0
cam_auto.sensor_width = 36.0
cam_auto.clip_end = 1000.0
ob_auto_camera = bpy.data.objects.new('AutoCamera', cam_auto)
scene.collection.objects.link(ob_auto_camera)
ob_auto_camera.location = (25.1114, -29.549, 27.1689)
ob_auto_camera.rotation_euler = (1.09748, -7.21219e-08, 0.694738)
scene.camera = ob_auto_camera
light_auto_sun = bpy.data.lights.new('AutoSun', 'SUN')
light_auto_sun.energy = 3.0
light_auto_sun.angle = 0.0523599
ob_auto_sun = bpy.data.objects.new('AutoSun', light_auto_sun)
scene.collection.objects.link(ob_auto_sun)
ob_auto_sun.rotation_euler = (0.872665, 0.174533, 0.523599)
bpy.context.view_layer.update()
